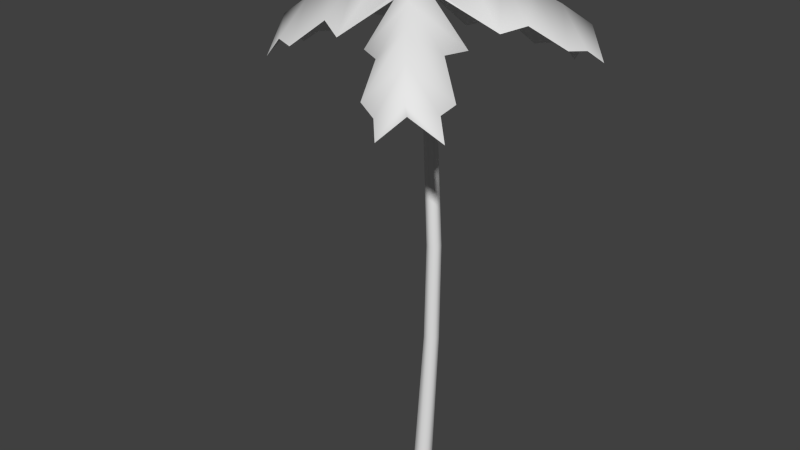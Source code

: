 # Source: Palm_Tree.blend  (saved by Blender 2.61.0; exported with 4.5.12 LTS)
import bpy
from mathutils import Matrix  # noqa: F401  (used for matrix-valued properties, if any)

bpy.ops.wm.read_factory_settings(use_empty=True)
scene = bpy.context.scene
scene.name = 'Scene'

# ---- collections
col_collection_1 = bpy.data.collections.new('Collection 1'); scene.collection.children.link(col_collection_1)

# ---- materials (node trees are filled in below, after node groups)
mat_initialshadinggroup = bpy.data.materials.new('initialShadingGroup')
mat_initialshadinggroup.alpha_threshold = 0.0
mat_initialshadinggroup.use_transparent_shadow = False
mat_initialshadinggroup.roughness = 0.5
mat_initialshadinggroup.line_color = (0.0, 0.0, 0.0, 1.0)

# ---- material node trees

# ---- world
world_world = bpy.data.worlds.new('World'); scene.world = world_world
world_world.color = (0.05088, 0.05088, 0.05088)
world_world.use_sun_shadow = False
world_world.sun_shadow_jitter_overblur = 0.0
world_world.cycles.sampling_method = 'MANUAL'
world_world.cycles.sample_map_resolution = 256

# ---- meshes
me_polysurface3 = bpy.data.meshes.new('polySurface3')
me_polysurface3.from_pydata([(0.08631, -0.3139, 0.1345), (0.3971, 2.022, 0.1345), (0.3549, 2.031, 0.04522), (0.03265, -0.3139, 0.0231), (-0.08791, -0.3139, -0.00442), (-0.1846, -0.3139, 0.07268), (-0.1781, -0.3172, 0.1963), (-0.08145, -0.3172, 0.2734), (0.3549, 2.031, 0.2238), (0.03911, -0.3172, 0.2459), (-0.04273, -3.083, 0.1345), (-0.1, -3.083, 0.01556), (-0.2287, -3.083, -0.01382), (-0.332, -3.083, 0.0685), (-0.332, -3.083, 0.2005), (-0.2287, -3.083, 0.2828), (-0.1, -3.083, 0.2535), (-0.06455, -5.242, 0.00802), (-0.003635, -5.242, 0.1345), (0.2211, -8.451, 0.1345), (0.1458, -8.451, -0.02186), (-0.2014, -5.242, -0.02322), (-0.02336, -8.451, -0.06048), (-0.3112, -5.242, 0.06431), (-0.159, -8.451, 0.04773), (-0.3112, -5.242, 0.2047), (-0.159, -8.451, 0.2213), (-0.2014, -5.242, 0.2922), (-0.02336, -8.451, 0.3295), (-0.06455, -5.242, 0.261), (0.1458, -8.451, 0.2909), (3.623, 0.9672, 0.01187), (3.606, 0.7443, -0.0268), (3.524, 0.2489, -0.6295), (1.503, 1.946, 0.1321), (1.301, 1.07, 0.9663), (0.9097, 2.449, 0.1326), (1.368, 1.13, -0.8756), (3.59, 0.2671, 0.4968), (2.018, 1.243, -0.5001), (2.073, 1.585, 0.1255), (1.726, 2.085, 0.1436), (1.987, 1.132, 0.6717), (2.738, 0.6458, -0.7569), (2.836, 1.249, 0.1093), (2.339, 1.794, 0.1203), (2.687, 0.6088, 0.8449), (3.248, 0.642, -0.5357), (3.299, 0.9626, 0.04956), (2.975, 1.43, 0.06648), (3.219, 0.5379, 0.5606), (0.3362, 1.884, 0.04413), (0.1637, 1.917, 0.1847), (0.379, 1.876, 0.1345), (0.3362, 1.884, 0.2249), (0.2403, 1.903, 0.02181), (0.2406, 1.903, 0.2472), (0.1636, 1.917, 0.08434), (3.222, 0.6757, -0.4091), (1.967, 1.333, -0.3139), (2.649, 0.8621, 0.6035), (3.198, 0.6558, 0.3968), (1.342, 1.449, -0.4477), (2.743, 0.761, -0.5506), (1.27, 1.403, 0.6311), (1.909, 1.242, 0.5369), (-0.3616, 1.393, -1.552), (0.07195, 1.555, -1.072), (-1.729, 0.9121, -1.641), (-0.8652, 1.6, -0.5332), (-1.194, 0.8069, -2.545), (-0.7174, 1.013, -2.204), (-1.101, 1.484, -1.127), (-1.878, 0.8268, -2.118), (-1.07, 0.689, -2.654), (-1.345, 1.581, -2.176), (-1.539, 1.114, -2.437), (-1.997, 0.793, -2.069), (-0.5374, 0.7599, -2.369), (-0.9469, 1.945, -1.678), (-1.232, 1.4, -2.085), (-1.898, 0.7968, -1.522), (-0.293, 1.283, -1.692), (-0.5869, 2.236, -1.181), (-0.7948, 1.737, -1.459), (-1.284, 1.394, -1.066), (-1.329, 0.4182, -2.927), (-1.235, 1.281, -0.3166), (-0.1425, 2.6, -0.4961), (0.3334, 1.221, -1.284), (-0.4724, 2.098, -0.989), (-2.229, 0.4, -2.246), (-1.773, 0.8954, -2.65), (-1.75, 1.118, -2.685), (0.1846, 2.065, 0.08494), (0.2603, 2.05, 0.02317), (0.3181, 2.225, 0.1345), (-1.202, 1.442, 1.335), (-0.911, 1.616, 0.7613), (-0.838, 0.729, 2.547), (-0.04836, 1.412, 1.382), (-1.881, 0.8485, 2.435), (-1.722, 1.093, 1.886), (-0.5109, 1.334, 1.831), (-1.224, 0.682, 2.872), (-2.052, 0.7716, 2.355), (-1.336, 1.524, 2.504), (-1.587, 1.068, 2.735), (-1.14, 0.6202, 2.955), (-1.992, 0.9023, 1.764), (-0.9737, 1.885, 1.978), (-1.335, 1.357, 2.344), (-0.6876, 0.5692, 2.635), (-1.376, 1.366, 1.319), (-0.6119, 2.17, 1.478), (-0.8794, 1.682, 1.725), (-0.4021, 1.204, 1.96), (-2.248, 0.4961, 2.672), (0.2282, 1.003, 1.587), (-0.1929, 2.483, 0.8165), (-1.271, 1.369, 0.5771), (-0.5127, 2.031, 1.278), (-1.286, 0.2182, 3.192), (-1.728, 0.8398, 3.01), (-1.724, 1.066, 3.029), (0.2606, 2.05, 0.2458), (0.1847, 2.065, 0.1841)], [], [(2, 95, 96), (94, 126, 96), (125, 8, 96), (8, 1, 96), (64, 35, 1), (37, 62, 2), (62, 34, 2), (32, 61, 48), (32, 48, 58), (31, 38, 32), (31, 32, 33), (33, 32, 58), (33, 58, 47), (38, 50, 61), (38, 61, 32), (1, 2, 34), (1, 34, 64), (46, 60, 50), (60, 61, 50), (63, 43, 47), (63, 47, 58), (44, 63, 48), (63, 58, 48), (65, 40, 44), (65, 44, 60), (42, 65, 60), (42, 60, 46), (59, 39, 63), (39, 43, 63), (40, 59, 44), (59, 63, 44), (64, 34, 65), (34, 40, 65), (35, 64, 65), (35, 65, 42), (34, 62, 59), (34, 59, 40), (60, 44, 48), (60, 48, 61), (37, 39, 59), (37, 59, 62), (87, 72, 69), (87, 85, 72), (71, 76, 70), (71, 80, 76), (90, 72, 84), (90, 69, 72), (89, 66, 82), (89, 67, 66), (90, 84, 66), (67, 90, 66), (72, 68, 80), (84, 72, 80), (85, 81, 68), (72, 85, 68), (82, 71, 78), (82, 66, 71), (66, 80, 71), (66, 84, 80), (68, 73, 76), (80, 68, 76), (68, 77, 73), (68, 81, 77), (71, 70, 74), (78, 71, 74), (95, 90, 67), (95, 94, 90), (86, 70, 92), (86, 74, 70), (91, 73, 77), (91, 92, 73), (93, 92, 91), (93, 86, 92), (92, 76, 73), (92, 70, 76), (69, 90, 94), (87, 69, 94), (67, 89, 95), (118, 103, 100), (118, 116, 103), (102, 107, 101), (102, 111, 107), (121, 103, 115), (121, 100, 103), (120, 97, 113), (120, 98, 97), (121, 115, 97), (98, 121, 97), (103, 99, 111), (115, 103, 111), (116, 112, 99), (103, 116, 99), (113, 102, 109), (113, 97, 102), (97, 111, 102), (97, 115, 111), (99, 104, 107), (111, 99, 107), (99, 108, 104), (99, 112, 108), (102, 101, 105), (109, 102, 105), (126, 121, 98), (126, 125, 121), (117, 101, 123), (117, 105, 101), (122, 104, 108), (122, 123, 104), (124, 123, 122), (124, 117, 123), (123, 107, 104), (123, 101, 107), (100, 121, 125), (118, 100, 125), (98, 120, 126), (118, 119, 114), (118, 114, 116), (119, 120, 114), (120, 113, 114), (116, 114, 110), (116, 110, 112), (114, 113, 110), (113, 109, 110), (112, 110, 106), (112, 106, 108), (110, 109, 106), (109, 105, 106), (108, 106, 124), (108, 124, 122), (106, 105, 124), (105, 117, 124), (87, 88, 83), (87, 83, 85), (88, 89, 83), (89, 82, 83), (85, 83, 79), (85, 79, 81), (83, 82, 79), (82, 78, 79), (81, 79, 75), (81, 75, 77), (79, 78, 75), (78, 74, 75), (77, 75, 93), (77, 93, 91), (75, 74, 93), (74, 86, 93), (52, 6, 7), (52, 7, 56), (126, 52, 125), (52, 56, 125), (51, 2, 1), (51, 1, 53), (53, 0, 51), (0, 3, 51), (55, 4, 57), (4, 5, 57), (95, 55, 57), (95, 57, 94), (0, 53, 54), (0, 54, 9), (8, 54, 1), (54, 53, 1), (56, 7, 9), (56, 9, 54), (125, 56, 8), (56, 54, 8), (57, 5, 52), (5, 6, 52), (52, 126, 57), (126, 94, 57), (51, 3, 55), (3, 4, 55), (2, 51, 55), (2, 55, 95), (11, 10, 17), (10, 18, 17), (12, 11, 21), (11, 17, 21), (13, 12, 23), (12, 21, 23), (14, 13, 23), (14, 23, 25), (15, 14, 25), (15, 25, 27), (16, 15, 27), (16, 27, 29), (10, 16, 29), (10, 29, 18), (49, 50, 31), (50, 38, 31), (47, 49, 31), (47, 31, 33), (45, 46, 49), (46, 50, 49), (43, 45, 49), (43, 49, 47), (41, 42, 45), (42, 46, 45), (39, 41, 45), (39, 45, 43), (36, 35, 41), (35, 42, 41), (37, 36, 41), (37, 41, 39), (18, 29, 30), (18, 30, 19), (29, 27, 28), (29, 28, 30), (27, 25, 26), (27, 26, 28), (25, 23, 26), (23, 24, 26), (23, 21, 24), (21, 22, 24), (21, 17, 22), (17, 20, 22), (17, 18, 20), (18, 19, 20), (0, 9, 10), (9, 16, 10), (9, 7, 16), (7, 15, 16), (7, 6, 15), (6, 14, 15), (6, 5, 13), (6, 13, 14), (5, 4, 12), (5, 12, 13), (4, 3, 11), (4, 11, 12), (3, 0, 10), (3, 10, 11), (118, 125, 96), (118, 96, 119), (96, 1, 35), (96, 35, 36), (96, 95, 89), (96, 89, 88), (37, 2, 96), (37, 96, 36), (87, 94, 96), (87, 96, 88), (96, 126, 120), (96, 120, 119)])
me_polysurface3.polygons.foreach_set('use_smooth', [True] * 245)
_k = set([(1, 2), (1, 35), (2, 37), (32, 33), (32, 38), (33, 47), (35, 42), (37, 39), (38, 50), (39, 43), (42, 46), (43, 47), (46, 50), (74, 78), (74, 86), (77, 81), (77, 91), (78, 82), (81, 85), (82, 89), (85, 87), (86, 92), (87, 94), (89, 95), (91, 92), (94, 95), (105, 109), (105, 117), (108, 112), (108, 122), (109, 113), (112, 116), (113, 120), (116, 118), (117, 123), (118, 125), (120, 126), (122, 123), (125, 126)])
me_polysurface3.attributes.new('sharp_edge', 'BOOLEAN', 'EDGE').data.foreach_set('value', [ (min(e.vertices), max(e.vertices)) in _k for e in me_polysurface3.edges])
_uv = me_polysurface3.uv_layers.new(name='UVTex')
_uv.uv.foreach_set('vector', [0.1429, 0.5, 0.2857, 0.5, 0.4286, 0.5, 0.4286, 0.5, 0.5714, 0.5, 0.4286, 0.5, 0.7143, 0.5, 0.8571, 0.5, 0.4286, 0.5, 0.8571, 0.5, 0.0, 0.5, 0.4286, 0.5, 0.5, 1.0, 0.0, 1.0, 0.0, 0.0, 1.0, 1.0, 1.0, 0.5, 0.0, 0.0, 1.0, 0.5, 1.0, 0.0, 0.0, 0.0, 0.0, 0.0, 1.0, 1.0, 1.0, 0.0, 0.0, 0.0, 1.0, 0.0, 1.0, 1.0, 0.0, 0.0, 1.0, 1.0, 1.0, 0.0, 0.0, 0.0, 1.0, 0.0, 1.0, 1.0, 0.0, 0.0, 0.0, 1.0, 1.0, 1.0, 0.0, 0.0, 1.0, 1.0, 1.0, 0.0, 0.0, 0.0, 1.0, 0.0, 1.0, 1.0, 0.0, 0.0, 1.0, 1.0, 0.0, 1.0, 0.0, 0.0, 1.0, 0.0, 1.0, 1.0, 0.0, 0.0, 1.0, 1.0, 0.0, 1.0, 0.0, 0.5, 0.03571, 0.5, 0.0, 0.5, 0.03571, 0.5, 0.03571, 0.5, 0.0, 0.5, 0.1071, 0.5, 0.1429, 0.5, 0.1429, 0.5, 0.1071, 0.5, 0.1429, 0.5, 0.1071, 0.5, 0.07143, 0.5, 0.1071, 0.5, 0.07143, 0.5, 0.1071, 0.5, 0.1071, 0.5, 0.07143, 0.5, 0.03571, 0.5, 0.07143, 0.5, 0.07143, 0.5, 0.03571, 0.5, 0.07143, 0.5, 0.03571, 0.5, 0.0, 0.5, 0.03571, 0.5, 0.03571, 0.5, 0.0, 0.5, 0.03571, 0.5, 0.0, 0.5, 0.1071, 0.5, 0.1429, 0.5, 0.1071, 0.5, 0.1429, 0.5, 0.1429, 0.5, 0.1071, 0.5, 0.07143, 0.5, 0.1071, 0.5, 0.07143, 0.5, 0.1071, 0.5, 0.1071, 0.5, 0.07143, 0.5, 0.03571, 0.5, 0.07143, 0.5, 0.03571, 0.5, 0.07143, 0.5, 0.07143, 0.5, 0.03571, 0.5, 0.0, 0.5, 0.03571, 0.5, 0.03571, 0.5, 0.0, 0.5, 0.03571, 0.5, 0.0, 0.5, 0.07143, 0.5, 0.1071, 0.5, 0.1071, 0.5, 0.07143, 0.5, 0.1071, 0.5, 0.07143, 0.5, 0.03571, 0.5, 0.07143, 0.5, 0.07143, 0.5, 0.03571, 0.5, 0.07143, 0.5, 0.03571, 0.5, 0.1429, 0.5, 0.1429, 0.5, 0.1071, 0.5, 0.1429, 0.5, 0.1071, 0.5, 0.1071, 0.5, 0.1429, 0.5, 0.1071, 0.5, 0.1071, 0.5, 0.1429, 0.5, 0.1429, 0.5, 0.1071, 0.5, 0.03571, 0.5, 0.07143, 0.5, 0.03571, 0.5, 0.03571, 0.5, 0.07143, 0.5, 0.07143, 0.5, 0.07143, 0.5, 0.1071, 0.5, 0.07143, 0.5, 0.07143, 0.5, 0.1071, 0.5, 0.1071, 0.5, 0.0, 0.5, 0.03571, 0.5, 0.0, 0.5, 0.0, 0.5, 0.03571, 0.5, 0.03571, 0.5, 0.07143, 0.5, 0.07143, 0.5, 0.03571, 0.5, 0.03571, 0.5, 0.07143, 0.5, 0.03571, 0.5, 0.1071, 0.5, 0.1071, 0.5, 0.07143, 0.5, 0.07143, 0.5, 0.1071, 0.5, 0.07143, 0.5, 0.1429, 0.5, 0.1429, 0.5, 0.1071, 0.5, 0.1071, 0.5, 0.1429, 0.5, 0.1071, 0.5, 0.0, 0.5, 0.03571, 0.5, 0.0, 0.5, 0.0, 0.5, 0.03571, 0.5, 0.03571, 0.5, 0.03571, 0.5, 0.07143, 0.5, 0.03571, 0.5, 0.03571, 0.5, 0.07143, 0.5, 0.07143, 0.5, 0.1071, 0.5, 0.1071, 0.5, 0.07143, 0.5, 0.07143, 0.5, 0.1071, 0.5, 0.07143, 0.5, 0.1071, 0.5, 0.1429, 0.5, 0.1071, 0.5, 0.1071, 0.5, 0.1429, 0.5, 0.1429, 0.5, 0.03571, 0.5, 0.03571, 0.5, 0.0, 0.5, 0.0, 0.5, 0.03571, 0.5, 0.0, 0.5, 0.0, 0.0, 1.0, 1.0, 0.0, 1.0, 0.0, 0.0, 1.0, 0.0, 1.0, 1.0, 0.0, 0.0, 1.0, 1.0, 0.0, 1.0, 0.0, 0.0, 1.0, 0.0, 1.0, 1.0, 0.0, 0.0, 1.0, 1.0, 1.0, 0.0, 0.0, 0.0, 0.0, 1.0, 1.0, 1.0, 0.0, 0.0, 1.0, 0.0, 1.0, 1.0, 0.0, 0.0, 1.0, 1.0, 1.0, 0.0, 0.0, 0.0, 1.0, 0.0, 1.0, 1.0, 0.0, 0.0, 1.0, 1.0, 1.0, 0.0, 1.0, 0.5, 1.0, 0.0, 0.0, 0.0, 1.0, 1.0, 1.0, 0.5, 0.0, 0.0, 0.5, 1.0, 0.0, 1.0, 0.0, 0.0, 0.1429, 0.5, 0.1071, 0.5, 0.1071, 0.5, 0.1429, 0.5, 0.1429, 0.5, 0.1071, 0.5, 0.03571, 0.5, 0.07143, 0.5, 0.03571, 0.5, 0.03571, 0.5, 0.07143, 0.5, 0.07143, 0.5, 0.07143, 0.5, 0.1071, 0.5, 0.07143, 0.5, 0.07143, 0.5, 0.1071, 0.5, 0.1071, 0.5, 0.0, 0.5, 0.03571, 0.5, 0.0, 0.5, 0.0, 0.5, 0.03571, 0.5, 0.03571, 0.5, 0.07143, 0.5, 0.07143, 0.5, 0.03571, 0.5, 0.03571, 0.5, 0.07143, 0.5, 0.03571, 0.5, 0.1071, 0.5, 0.1071, 0.5, 0.07143, 0.5, 0.07143, 0.5, 0.1071, 0.5, 0.07143, 0.5, 0.1429, 0.5, 0.1429, 0.5, 0.1071, 0.5, 0.1071, 0.5, 0.1429, 0.5, 0.1071, 0.5, 0.0, 0.5, 0.03571, 0.5, 0.0, 0.5, 0.0, 0.5, 0.03571, 0.5, 0.03571, 0.5, 0.03571, 0.5, 0.07143, 0.5, 0.03571, 0.5, 0.03571, 0.5, 0.07143, 0.5, 0.07143, 0.5, 0.1071, 0.5, 0.1071, 0.5, 0.07143, 0.5, 0.07143, 0.5, 0.1071, 0.5, 0.07143, 0.5, 0.1071, 0.5, 0.1429, 0.5, 0.1071, 0.5, 0.1071, 0.5, 0.1429, 0.5, 0.1429, 0.5, 0.03571, 0.5, 0.03571, 0.5, 0.0, 0.5, 0.0, 0.5, 0.03571, 0.5, 0.0, 0.5, 0.0, 0.0, 1.0, 1.0, 0.0, 1.0, 0.0, 0.0, 1.0, 0.0, 1.0, 1.0, 0.0, 0.0, 1.0, 1.0, 0.0, 1.0, 0.0, 0.0, 1.0, 0.0, 1.0, 1.0, 0.0, 0.0, 1.0, 1.0, 1.0, 0.0, 0.0, 0.0, 0.0, 1.0, 1.0, 1.0, 0.0, 0.0, 1.0, 0.0, 1.0, 1.0, 0.0, 0.0, 1.0, 1.0, 1.0, 0.0, 0.0, 0.0, 1.0, 0.0, 1.0, 1.0, 0.0, 0.0, 1.0, 1.0, 1.0, 0.0, 1.0, 0.5, 1.0, 0.0, 0.0, 0.0, 1.0, 1.0, 1.0, 0.5, 0.0, 0.0, 0.5, 1.0, 0.0, 1.0, 0.0, 0.0, 0.1429, 0.5, 0.4286, 0.5, 0.4286, 0.5, 0.1429, 0.5, 0.4286, 0.5, 0.1429, 0.5, 0.4286, 0.5, 0.0, 0.5, 0.4286, 0.5, 0.0, 0.5, 0.0, 0.5, 0.4286, 0.5, 0.1429, 0.5, 0.4286, 0.5, 0.4286, 0.5, 0.1429, 0.5, 0.4286, 0.5, 0.1429, 0.5, 0.4286, 0.5, 0.0, 0.5, 0.4286, 0.5, 0.0, 0.5, 0.0, 0.5, 0.4286, 0.5, 0.1429, 0.5, 0.4286, 0.5, 0.4286, 0.5, 0.1429, 0.5, 0.4286, 0.5, 0.1429, 0.5, 0.4286, 0.5, 0.0, 0.5, 0.4286, 0.5, 0.0, 0.5, 0.0, 0.5, 0.4286, 0.5, 0.1429, 0.5, 0.4286, 0.5, 0.4286, 0.5, 0.1429, 0.5, 0.4286, 0.5, 0.1429, 0.5, 0.4286, 0.5, 0.0, 0.5, 0.4286, 0.5, 0.0, 0.5, 0.0, 0.5, 0.4286, 0.5, 0.1429, 0.5, 0.4286, 0.5, 0.4286, 0.5, 0.1429, 0.5, 0.4286, 0.5, 0.1429, 0.5, 0.4286, 0.5, 0.0, 0.5, 0.4286, 0.5, 0.0, 0.5, 0.0, 0.5, 0.4286, 0.5, 0.1429, 0.5, 0.4286, 0.5, 0.4286, 0.5, 0.1429, 0.5, 0.4286, 0.5, 0.1429, 0.5, 0.4286, 0.5, 0.0, 0.5, 0.4286, 0.5, 0.0, 0.5, 0.0, 0.5, 0.4286, 0.5, 0.1429, 0.5, 0.4286, 0.5, 0.4286, 0.5, 0.1429, 0.5, 0.4286, 0.5, 0.1429, 0.5, 0.4286, 0.5, 0.0, 0.5, 0.4286, 0.5, 0.0, 0.5, 0.0, 0.5, 0.4286, 0.5, 0.1429, 0.5, 0.4286, 0.5, 0.4286, 0.5, 0.1429, 0.5, 0.4286, 0.5, 0.1429, 0.5, 0.4286, 0.5, 0.0, 0.5, 0.4286, 0.5, 0.0, 0.5, 0.0, 0.5, 0.4286, 0.5, 0.5, 0.0, 1.0, 0.0, 1.0, 1.0, 0.5, 0.0, 1.0, 1.0, 0.5, 1.0, 0.0, 0.0, 0.5, 0.0, 0.0, 1.0, 0.5, 0.0, 0.5, 1.0, 0.0, 1.0, 0.5, 1.0, 1.0, 1.0, 1.0, 0.0, 0.5, 1.0, 1.0, 0.0, 0.5, 0.0, 0.5, 0.0, 0.0, 0.0, 0.5, 1.0, 0.0, 0.0, 0.0, 1.0, 0.5, 1.0, 1.0, 0.5, 1.0, 1.0, 0.0, 0.5, 1.0, 1.0, 0.0, 1.0, 0.0, 0.5, 1.0, 0.0, 1.0, 0.5, 0.0, 0.5, 1.0, 0.0, 0.0, 0.5, 0.0, 0.0, 1.0, 0.375, 1.0, 0.4375, 0.8571, 0.4375, 1.0, 0.375, 0.8571, 0.4375, 0.8571, 0.375, 0.8571, 0.5, 0.8571, 0.4375, 1.0, 0.5, 0.8571, 0.4375, 1.0, 0.4375, 1.0, 0.5, 0.7143, 0.4375, 0.7143, 0.375, 0.8571, 0.375, 0.7143, 0.4375, 0.8571, 0.375, 0.8571, 0.4375, 0.7143, 0.5, 0.7143, 0.4375, 0.8571, 0.5, 0.7143, 0.4375, 0.8571, 0.4375, 0.8571, 0.5, 0.4286, 0.4375, 0.4286, 0.375, 0.5714, 0.4375, 0.4286, 0.375, 0.5714, 0.375, 0.5714, 0.4375, 0.5714, 0.4375, 0.5714, 0.5, 0.4286, 0.4375, 0.5714, 0.5, 0.4286, 0.5, 0.4286, 0.4375, 0.1429, 0.4375, 0.1429, 0.375, 0.2857, 0.4375, 0.1429, 0.375, 0.2857, 0.375, 0.2857, 0.4375, 0.1429, 0.5, 0.1429, 0.4375, 0.2857, 0.4375, 0.1429, 0.5, 0.2857, 0.4375, 0.2857, 0.5, 0.1429, 0.3125, 0.0, 0.3125, 0.1429, 0.25, 0.0, 0.3125, 0.0, 0.25, 0.1429, 0.25, 0.2857, 0.3125, 0.1429, 0.3125, 0.2857, 0.25, 0.1429, 0.3125, 0.1429, 0.25, 0.2857, 0.25, 0.4286, 0.3125, 0.2857, 0.3125, 0.4286, 0.25, 0.2857, 0.3125, 0.2857, 0.25, 0.4286, 0.25, 0.5714, 0.3125, 0.4286, 0.3125, 0.4286, 0.25, 0.5714, 0.3125, 0.4286, 0.25, 0.5714, 0.25, 0.7143, 0.3125, 0.5714, 0.3125, 0.5714, 0.25, 0.7143, 0.3125, 0.5714, 0.25, 0.7143, 0.25, 0.8571, 0.3125, 0.7143, 0.3125, 0.7143, 0.25, 0.8571, 0.3125, 0.7143, 0.25, 0.8571, 0.25, 1.0, 0.3125, 0.8571, 0.3125, 0.8571, 0.25, 1.0, 0.3125, 0.8571, 0.25, 1.0, 0.25, 0.4286, 0.5, 0.0, 0.5, 0.4286, 0.5, 0.0, 0.5, 0.0, 0.5, 0.4286, 0.5, 0.1429, 0.5, 0.4286, 0.5, 0.4286, 0.5, 0.1429, 0.5, 0.4286, 0.5, 0.1429, 0.5, 0.4286, 0.5, 0.0, 0.5, 0.4286, 0.5, 0.0, 0.5, 0.0, 0.5, 0.4286, 0.5, 0.1429, 0.5, 0.4286, 0.5, 0.4286, 0.5, 0.1429, 0.5, 0.4286, 0.5, 0.1429, 0.5, 0.4286, 0.5, 0.0, 0.5, 0.4286, 0.5, 0.0, 0.5, 0.0, 0.5, 0.4286, 0.5, 0.1429, 0.5, 0.4286, 0.5, 0.4286, 0.5, 0.1429, 0.5, 0.4286, 0.5, 0.1429, 0.5, 0.4286, 0.5, 0.0, 0.5, 0.4286, 0.5, 0.0, 0.5, 0.0, 0.5, 0.4286, 0.5, 0.1429, 0.5, 0.4286, 0.5, 0.4286, 0.5, 0.1429, 0.5, 0.4286, 0.5, 0.1429, 0.5, 1.0, 0.25, 0.8571, 0.25, 0.8571, 0.125, 1.0, 0.25, 0.8571, 0.125, 1.0, 0.125, 0.8571, 0.25, 0.7143, 0.25, 0.7143, 0.125, 0.8571, 0.25, 0.7143, 0.125, 0.8571, 0.125, 0.7143, 0.25, 0.5714, 0.25, 0.5714, 0.125, 0.7143, 0.25, 0.5714, 0.125, 0.7143, 0.125, 0.5714, 0.25, 0.4286, 0.25, 0.5714, 0.125, 0.4286, 0.25, 0.4286, 0.125, 0.5714, 0.125, 0.4286, 0.25, 0.2857, 0.25, 0.4286, 0.125, 0.2857, 0.25, 0.2857, 0.125, 0.4286, 0.125, 0.2857, 0.25, 0.1429, 0.25, 0.2857, 0.125, 0.1429, 0.25, 0.1429, 0.125, 0.2857, 0.125, 0.1429, 0.25, 0.0, 0.25, 0.1429, 0.125, 0.0, 0.25, 0.0, 0.125, 0.1429, 0.125, 1.0, 0.375, 0.8571, 0.375, 1.0, 0.3125, 0.8571, 0.375, 0.8571, 0.3125, 1.0, 0.3125, 0.8571, 0.375, 0.7143, 0.375, 0.8571, 0.3125, 0.7143, 0.375, 0.7143, 0.3125, 0.8571, 0.3125, 0.7143, 0.375, 0.5714, 0.375, 0.7143, 0.3125, 0.5714, 0.375, 0.5714, 0.3125, 0.7143, 0.3125, 0.5714, 0.375, 0.4286, 0.375, 0.4286, 0.3125, 0.5714, 0.375, 0.4286, 0.3125, 0.5714, 0.3125, 0.4286, 0.375, 0.2857, 0.375, 0.2857, 0.3125, 0.4286, 0.375, 0.2857, 0.3125, 0.4286, 0.3125, 0.2857, 0.375, 0.1429, 0.375, 0.1429, 0.3125, 0.2857, 0.375, 0.1429, 0.3125, 0.2857, 0.3125, 0.1429, 0.375, 0.0, 0.375, 0.0, 0.3125, 0.1429, 0.375, 0.0, 0.3125, 0.1429, 0.3125, 0.1429, 0.5, 0.1429, 0.5, 0.4286, 0.5, 0.1429, 0.5, 0.4286, 0.5, 0.4286, 0.5, 0.4286, 0.5, 0.0, 0.5, 0.0, 0.5, 0.4286, 0.5, 0.0, 0.5, 0.4286, 0.5, 0.4286, 0.5, 0.0, 0.5, 0.0, 0.5, 0.4286, 0.5, 0.0, 0.5, 0.4286, 0.5, 0.1429, 0.5, 0.1429, 0.5, 0.4286, 0.5, 0.1429, 0.5, 0.4286, 0.5, 0.4286, 0.5, 0.1429, 0.5, 0.1429, 0.5, 0.4286, 0.5, 0.1429, 0.5, 0.4286, 0.5, 0.4286, 0.5, 0.4286, 0.5, 0.0, 0.5, 0.0, 0.5, 0.4286, 0.5, 0.0, 0.5, 0.4286, 0.5])
_ca = me_polysurface3.color_attributes.new('Col', 'BYTE_COLOR', 'CORNER')
_ca.data.foreach_set('color', [1.0, 1.0, 1.0, 1.0, 1.0, 1.0, 1.0, 1.0, 1.0, 1.0, 1.0, 1.0, 1.0, 1.0, 1.0, 1.0, 1.0, 1.0, 1.0, 1.0, 1.0, 1.0, 1.0, 1.0, 1.0, 1.0, 1.0, 1.0, 1.0, 1.0, 1.0, 1.0, 1.0, 1.0, 1.0, 1.0, 1.0, 1.0, 1.0, 1.0, 1.0, 1.0, 1.0, 1.0, 1.0, 1.0, 1.0, 1.0, 0.9911, 0.9911, 0.9911, 0.9961, 1.0, 1.0, 1.0, 1.0, 1.0, 1.0, 1.0, 1.0, 1.0, 1.0, 1.0, 1.0, 1.0, 1.0, 1.0, 1.0, 1.0, 1.0, 1.0, 1.0, 1.0, 1.0, 1.0, 1.0, 1.0, 1.0, 1.0, 1.0, 1.0, 1.0, 1.0, 1.0, 1.0, 1.0, 1.0, 1.0, 1.0, 1.0, 1.0, 1.0, 1.0, 1.0, 1.0, 1.0, 1.0, 1.0, 1.0, 1.0, 1.0, 1.0, 1.0, 1.0, 1.0, 1.0, 1.0, 1.0, 1.0, 1.0, 1.0, 1.0, 1.0, 1.0, 1.0, 1.0, 1.0, 1.0, 1.0, 1.0, 1.0, 1.0, 1.0, 1.0, 1.0, 1.0, 1.0, 1.0, 1.0, 1.0, 1.0, 1.0, 1.0, 1.0, 1.0, 1.0, 1.0, 1.0, 1.0, 1.0, 1.0, 1.0, 1.0, 1.0, 1.0, 1.0, 1.0, 1.0, 1.0, 1.0, 1.0, 1.0, 1.0, 1.0, 1.0, 1.0, 1.0, 1.0, 1.0, 1.0, 1.0, 1.0, 1.0, 1.0, 1.0, 1.0, 1.0, 1.0, 1.0, 1.0, 1.0, 1.0, 1.0, 1.0, 1.0, 1.0, 1.0, 1.0, 1.0, 1.0, 1.0, 1.0, 1.0, 1.0, 1.0, 1.0, 1.0, 1.0, 1.0, 1.0, 1.0, 1.0, 1.0, 1.0, 1.0, 1.0, 1.0, 1.0, 1.0, 1.0, 1.0, 1.0, 1.0, 1.0, 1.0, 1.0, 1.0, 1.0, 1.0, 1.0, 1.0, 1.0, 1.0, 1.0, 1.0, 1.0, 1.0, 1.0, 1.0, 1.0, 1.0, 1.0, 1.0, 1.0, 1.0, 1.0, 1.0, 1.0, 1.0, 1.0, 1.0, 1.0, 1.0, 1.0, 1.0, 1.0, 1.0, 1.0, 1.0, 1.0, 1.0, 1.0, 1.0, 1.0, 1.0, 1.0, 1.0, 1.0, 1.0, 1.0, 1.0, 1.0, 1.0, 1.0, 1.0, 1.0, 1.0, 1.0, 1.0, 1.0, 1.0, 1.0, 1.0, 1.0, 1.0, 1.0, 1.0, 1.0, 1.0, 1.0, 1.0, 1.0, 1.0, 1.0, 1.0, 1.0, 1.0, 1.0, 1.0, 1.0, 1.0, 1.0, 1.0, 1.0, 1.0, 1.0, 1.0, 1.0, 1.0, 1.0, 1.0, 1.0, 1.0, 1.0, 1.0, 1.0, 1.0, 1.0, 1.0, 1.0, 1.0, 1.0, 1.0, 1.0, 1.0, 1.0, 1.0, 1.0, 1.0, 1.0, 1.0, 1.0, 1.0, 1.0, 1.0, 1.0, 1.0, 1.0, 1.0, 1.0, 1.0, 1.0, 1.0, 1.0, 1.0, 1.0, 1.0, 1.0, 1.0, 1.0, 1.0, 1.0, 1.0, 1.0, 1.0, 1.0, 1.0, 1.0, 1.0, 1.0, 1.0, 1.0, 1.0, 1.0, 1.0, 1.0, 1.0, 1.0, 1.0, 1.0, 1.0, 1.0, 1.0, 1.0, 1.0, 1.0, 1.0, 1.0, 1.0, 1.0, 1.0, 1.0, 1.0, 1.0, 1.0, 1.0, 1.0, 1.0, 1.0, 1.0, 1.0, 1.0, 0.9911, 0.9911, 0.9911, 0.9961, 1.0, 1.0, 1.0, 1.0, 1.0, 1.0, 1.0, 1.0, 1.0, 1.0, 1.0, 1.0, 1.0, 1.0, 1.0, 1.0, 1.0, 1.0, 1.0, 1.0, 1.0, 1.0, 1.0, 1.0, 0.9911, 0.9911, 0.9911, 0.9961, 1.0, 1.0, 1.0, 1.0, 1.0, 1.0, 1.0, 1.0, 1.0, 1.0, 1.0, 1.0, 1.0, 1.0, 1.0, 1.0, 1.0, 1.0, 1.0, 1.0, 1.0, 1.0, 1.0, 1.0, 1.0, 1.0, 1.0, 1.0, 1.0, 1.0, 1.0, 1.0, 1.0, 1.0, 1.0, 1.0, 1.0, 1.0, 1.0, 1.0, 1.0, 1.0, 1.0, 1.0, 1.0, 1.0, 1.0, 1.0, 1.0, 1.0, 1.0, 1.0, 1.0, 1.0, 1.0, 1.0, 1.0, 1.0, 1.0, 1.0, 1.0, 1.0, 1.0, 1.0, 1.0, 1.0, 1.0, 1.0, 1.0, 1.0, 1.0, 1.0, 1.0, 1.0, 1.0, 1.0, 1.0, 1.0, 1.0, 1.0, 1.0, 1.0, 1.0, 1.0, 1.0, 1.0, 1.0, 1.0, 1.0, 1.0, 1.0, 1.0, 1.0, 1.0, 1.0, 1.0, 1.0, 1.0, 1.0, 1.0, 1.0, 1.0, 1.0, 1.0, 1.0, 1.0, 1.0, 1.0, 1.0, 1.0, 1.0, 1.0, 1.0, 1.0, 1.0, 1.0, 1.0, 1.0, 1.0, 1.0, 1.0, 1.0, 1.0, 1.0, 1.0, 1.0, 1.0, 1.0, 1.0, 1.0, 1.0, 1.0, 1.0, 1.0, 1.0, 1.0, 1.0, 1.0, 1.0, 1.0, 1.0, 1.0, 1.0, 1.0, 1.0, 1.0, 1.0, 1.0, 1.0, 1.0, 1.0, 1.0, 1.0, 1.0, 1.0, 1.0, 1.0, 1.0, 1.0, 1.0, 1.0, 1.0, 1.0, 1.0, 1.0, 1.0, 1.0, 1.0, 1.0, 1.0, 1.0, 1.0, 1.0, 1.0, 1.0, 1.0, 0.9911, 0.9911, 0.9911, 0.9961, 1.0, 1.0, 1.0, 1.0, 1.0, 1.0, 1.0, 1.0, 1.0, 1.0, 1.0, 1.0, 1.0, 1.0, 1.0, 1.0, 0.9911, 0.9911, 0.9911, 0.9961, 1.0, 1.0, 1.0, 1.0, 1.0, 1.0, 1.0, 1.0, 1.0, 1.0, 1.0, 1.0, 1.0, 1.0, 1.0, 1.0, 1.0, 1.0, 1.0, 1.0, 1.0, 1.0, 1.0, 1.0, 1.0, 1.0, 1.0, 1.0, 1.0, 1.0, 1.0, 1.0, 1.0, 1.0, 1.0, 1.0, 1.0, 1.0, 1.0, 1.0, 1.0, 1.0, 1.0, 1.0, 1.0, 1.0, 1.0, 1.0, 1.0, 1.0, 1.0, 1.0, 1.0, 1.0, 1.0, 1.0, 1.0, 1.0, 1.0, 1.0, 1.0, 1.0, 1.0, 1.0, 1.0, 1.0, 1.0, 1.0, 1.0, 1.0, 1.0, 1.0, 1.0, 1.0, 1.0, 1.0, 1.0, 1.0, 1.0, 1.0, 1.0, 1.0, 1.0, 1.0, 1.0, 1.0, 1.0, 1.0, 1.0, 1.0, 1.0, 1.0, 1.0, 1.0, 1.0, 1.0, 1.0, 1.0, 1.0, 1.0, 1.0, 1.0, 1.0, 1.0, 1.0, 1.0, 1.0, 1.0, 1.0, 1.0, 1.0, 1.0, 1.0, 1.0, 1.0, 1.0, 1.0, 1.0, 1.0, 1.0, 1.0, 1.0, 1.0, 1.0, 1.0, 1.0, 1.0, 1.0, 1.0, 1.0, 1.0, 1.0, 1.0, 1.0, 1.0, 1.0, 1.0, 1.0, 1.0, 1.0, 1.0, 1.0, 1.0, 1.0, 1.0, 1.0, 1.0, 1.0, 1.0, 1.0, 1.0, 1.0, 1.0, 1.0, 1.0, 1.0, 1.0, 1.0, 1.0, 1.0, 1.0, 1.0, 1.0, 1.0, 1.0, 1.0, 1.0, 1.0, 1.0, 1.0, 1.0, 1.0, 1.0, 1.0, 1.0, 1.0, 1.0, 1.0, 1.0, 1.0, 1.0, 1.0, 1.0, 1.0, 1.0, 1.0, 1.0, 1.0, 1.0, 1.0, 1.0, 1.0, 1.0, 1.0, 1.0, 1.0, 1.0, 1.0, 1.0, 1.0, 1.0, 1.0, 1.0, 1.0, 1.0, 1.0, 1.0, 1.0, 1.0, 1.0, 1.0, 1.0, 1.0, 1.0, 1.0, 1.0, 1.0, 1.0, 1.0, 1.0, 1.0, 1.0, 1.0, 1.0, 1.0, 1.0, 1.0, 1.0, 1.0, 1.0, 1.0, 1.0, 1.0, 1.0, 1.0, 1.0, 1.0, 1.0, 1.0, 1.0, 1.0, 1.0, 1.0, 1.0, 1.0, 1.0, 1.0, 1.0, 1.0, 1.0, 1.0, 1.0, 1.0, 1.0, 1.0, 1.0, 1.0, 1.0, 1.0, 1.0, 1.0, 1.0, 1.0, 1.0, 1.0, 1.0, 1.0, 1.0, 1.0, 1.0, 1.0, 1.0, 1.0, 1.0, 1.0, 1.0, 1.0, 1.0, 1.0, 1.0, 1.0, 1.0, 1.0, 1.0, 1.0, 1.0, 1.0, 1.0, 1.0, 1.0, 1.0, 1.0, 1.0, 1.0, 1.0, 1.0, 1.0, 1.0, 1.0, 1.0, 1.0, 1.0, 1.0, 1.0, 1.0, 1.0, 1.0, 1.0, 1.0, 1.0, 1.0, 1.0, 1.0, 1.0, 1.0, 1.0, 1.0, 1.0, 1.0, 1.0, 0.9911, 0.9911, 0.9911, 0.9961, 1.0, 1.0, 1.0, 1.0, 1.0, 1.0, 1.0, 1.0, 1.0, 1.0, 1.0, 1.0, 1.0, 1.0, 1.0, 1.0, 1.0, 1.0, 1.0, 1.0, 1.0, 1.0, 1.0, 1.0, 1.0, 1.0, 1.0, 1.0, 1.0, 1.0, 1.0, 1.0, 1.0, 1.0, 1.0, 1.0, 1.0, 1.0, 1.0, 1.0, 1.0, 1.0, 1.0, 1.0, 1.0, 1.0, 1.0, 1.0, 1.0, 1.0, 1.0, 1.0, 1.0, 1.0, 1.0, 1.0, 1.0, 1.0, 1.0, 1.0, 1.0, 1.0, 1.0, 1.0, 1.0, 1.0, 1.0, 1.0, 1.0, 1.0, 1.0, 1.0, 1.0, 1.0, 1.0, 1.0, 1.0, 1.0, 1.0, 1.0, 1.0, 1.0, 1.0, 1.0, 1.0, 1.0, 1.0, 1.0, 1.0, 1.0, 1.0, 1.0, 1.0, 1.0, 1.0, 1.0, 0.9911, 0.9911, 0.9911, 0.9961, 1.0, 1.0, 1.0, 1.0, 1.0, 1.0, 1.0, 1.0, 1.0, 1.0, 1.0, 1.0, 1.0, 1.0, 1.0, 1.0, 0.9911, 0.9911, 0.9911, 0.9961, 1.0, 1.0, 1.0, 1.0, 1.0, 1.0, 1.0, 1.0, 1.0, 1.0, 1.0, 1.0, 1.0, 1.0, 1.0, 1.0, 1.0, 1.0, 1.0, 1.0, 1.0, 1.0, 1.0, 1.0, 1.0, 1.0, 1.0, 1.0, 1.0, 1.0, 1.0, 1.0, 1.0, 1.0, 1.0, 1.0, 1.0, 1.0, 1.0, 1.0, 1.0, 1.0, 1.0, 1.0, 1.0, 1.0, 1.0, 1.0, 1.0, 1.0, 1.0, 1.0, 1.0, 1.0, 1.0, 1.0, 1.0, 1.0, 1.0, 1.0, 1.0, 1.0, 1.0, 1.0, 1.0, 1.0, 1.0, 1.0, 1.0, 1.0, 1.0, 1.0, 1.0, 1.0, 1.0, 1.0, 1.0, 1.0, 1.0, 1.0, 1.0, 1.0, 1.0, 1.0, 1.0, 1.0, 1.0, 1.0, 1.0, 1.0, 1.0, 1.0, 1.0, 1.0, 1.0, 1.0, 1.0, 1.0, 1.0, 1.0, 1.0, 1.0, 1.0, 1.0, 1.0, 1.0, 1.0, 1.0, 1.0, 1.0, 1.0, 1.0, 1.0, 1.0, 1.0, 1.0, 1.0, 1.0, 1.0, 1.0, 1.0, 1.0, 1.0, 1.0, 1.0, 1.0, 1.0, 1.0, 1.0, 1.0, 1.0, 1.0, 1.0, 1.0, 1.0, 1.0, 1.0, 1.0, 1.0, 1.0, 1.0, 1.0, 1.0, 1.0, 1.0, 1.0, 1.0, 1.0, 1.0, 1.0, 1.0, 1.0, 1.0, 1.0, 1.0, 1.0, 1.0, 1.0, 1.0, 1.0, 1.0, 1.0, 1.0, 1.0, 1.0, 1.0, 1.0, 1.0, 1.0, 1.0, 1.0, 1.0, 1.0, 1.0, 1.0, 1.0, 1.0, 1.0, 1.0, 1.0, 1.0, 1.0, 1.0, 1.0, 1.0, 1.0, 1.0, 1.0, 1.0, 1.0, 1.0, 1.0, 1.0, 1.0, 1.0, 1.0, 1.0, 1.0, 1.0, 1.0, 1.0, 1.0, 1.0, 1.0, 1.0, 1.0, 1.0, 1.0, 1.0, 1.0, 1.0, 1.0, 1.0, 1.0, 1.0, 1.0, 1.0, 1.0, 1.0, 1.0, 1.0, 1.0, 1.0, 1.0, 1.0, 1.0, 1.0, 1.0, 1.0, 1.0, 1.0, 1.0, 1.0, 1.0, 1.0, 1.0, 1.0, 1.0, 1.0, 1.0, 1.0, 1.0, 1.0, 1.0, 1.0, 1.0, 1.0, 1.0, 1.0, 1.0, 1.0, 1.0, 1.0, 1.0, 1.0, 1.0, 1.0, 1.0, 1.0, 1.0, 1.0, 1.0, 1.0, 1.0, 1.0, 1.0, 1.0, 1.0, 1.0, 1.0, 1.0, 1.0, 1.0, 1.0, 1.0, 1.0, 1.0, 1.0, 1.0, 1.0, 1.0, 1.0, 1.0, 1.0, 1.0, 1.0, 1.0, 1.0, 1.0, 1.0, 1.0, 1.0, 1.0, 1.0, 1.0, 1.0, 1.0, 1.0, 1.0, 1.0, 1.0, 1.0, 1.0, 1.0, 1.0, 1.0, 1.0, 1.0, 1.0, 1.0, 1.0, 1.0, 1.0, 1.0, 1.0, 1.0, 1.0, 1.0, 1.0, 1.0, 0.9911, 0.9911, 0.9911, 0.9961, 1.0, 1.0, 1.0, 1.0, 1.0, 1.0, 1.0, 1.0, 1.0, 1.0, 1.0, 1.0, 1.0, 1.0, 1.0, 1.0, 1.0, 1.0, 1.0, 1.0, 1.0, 1.0, 1.0, 1.0, 1.0, 1.0, 1.0, 1.0, 1.0, 1.0, 1.0, 1.0, 1.0, 1.0, 1.0, 1.0, 1.0, 1.0, 1.0, 1.0, 1.0, 1.0, 1.0, 1.0, 1.0, 1.0, 1.0, 1.0, 1.0, 1.0, 1.0, 1.0, 1.0, 1.0, 1.0, 1.0, 1.0, 1.0, 1.0, 1.0, 1.0, 1.0, 1.0, 1.0, 1.0, 1.0, 1.0, 1.0, 1.0, 1.0, 1.0, 1.0, 1.0, 1.0, 1.0, 1.0, 1.0, 1.0, 1.0, 1.0, 1.0, 1.0, 1.0, 1.0, 1.0, 1.0, 1.0, 1.0, 1.0, 1.0, 1.0, 1.0, 1.0, 1.0, 1.0, 1.0, 1.0, 1.0, 1.0, 1.0, 1.0, 1.0, 1.0, 1.0, 1.0, 1.0, 1.0, 1.0, 1.0, 1.0, 1.0, 1.0, 1.0, 1.0, 1.0, 1.0, 1.0, 1.0, 1.0, 1.0, 1.0, 1.0, 1.0, 1.0, 1.0, 1.0, 1.0, 1.0, 1.0, 1.0, 1.0, 1.0, 1.0, 1.0, 1.0, 1.0, 1.0, 1.0, 1.0, 1.0, 1.0, 1.0, 1.0, 1.0, 1.0, 1.0, 1.0, 1.0, 1.0, 1.0, 1.0, 1.0, 1.0, 1.0, 1.0, 1.0, 1.0, 1.0, 1.0, 1.0, 1.0, 1.0, 1.0, 1.0, 1.0, 1.0, 1.0, 1.0, 1.0, 1.0, 1.0, 1.0, 1.0, 1.0, 1.0, 1.0, 1.0, 1.0, 1.0, 1.0, 1.0, 1.0, 1.0, 1.0, 1.0, 1.0, 1.0, 1.0, 1.0, 1.0, 1.0, 1.0, 1.0, 1.0, 1.0, 1.0, 1.0, 1.0, 1.0, 1.0, 1.0, 1.0, 1.0, 1.0, 1.0, 1.0, 1.0, 1.0, 1.0, 1.0, 1.0, 1.0, 1.0, 1.0, 1.0, 1.0, 1.0, 1.0, 1.0, 1.0, 1.0, 1.0, 1.0, 1.0, 1.0, 1.0, 1.0, 1.0, 1.0, 1.0, 1.0, 1.0, 1.0, 1.0, 1.0, 1.0, 1.0, 1.0, 1.0, 1.0, 1.0, 1.0, 1.0, 1.0, 1.0, 1.0, 1.0, 1.0, 1.0, 1.0, 1.0, 1.0, 1.0, 1.0, 1.0, 1.0, 1.0, 1.0, 1.0, 1.0, 1.0, 1.0, 1.0, 1.0, 1.0, 1.0, 1.0, 1.0, 1.0, 1.0, 1.0, 1.0, 1.0, 1.0, 1.0, 1.0, 1.0, 1.0, 1.0, 1.0, 1.0, 1.0, 1.0, 1.0, 1.0, 1.0, 1.0, 1.0, 1.0, 1.0, 1.0, 1.0, 1.0, 1.0, 1.0, 1.0, 1.0, 1.0, 1.0, 1.0, 1.0, 1.0, 1.0, 1.0, 1.0, 1.0, 1.0, 1.0, 1.0, 1.0, 1.0, 1.0, 1.0, 1.0, 1.0, 1.0, 1.0, 1.0, 1.0, 1.0, 1.0, 1.0, 1.0, 1.0, 1.0, 1.0, 1.0, 1.0, 1.0, 1.0, 1.0, 1.0, 1.0, 1.0, 1.0, 1.0, 1.0, 1.0, 1.0, 1.0, 1.0, 1.0, 1.0, 1.0, 1.0, 1.0, 1.0, 1.0, 1.0, 1.0, 1.0, 1.0, 1.0, 1.0, 1.0, 1.0, 1.0, 1.0, 1.0, 1.0, 1.0, 1.0, 1.0, 1.0, 1.0, 1.0, 1.0, 1.0, 1.0, 1.0, 1.0, 1.0, 1.0, 1.0, 1.0, 1.0, 1.0, 1.0, 1.0, 1.0, 1.0, 1.0, 1.0, 1.0, 1.0, 1.0, 1.0, 1.0, 1.0, 1.0, 1.0, 1.0, 1.0, 1.0, 1.0, 1.0, 1.0, 1.0, 1.0, 1.0, 1.0, 1.0, 1.0, 1.0, 1.0, 1.0, 1.0, 1.0, 1.0, 1.0, 1.0, 1.0, 1.0, 1.0, 1.0, 1.0, 1.0, 1.0, 1.0, 1.0, 1.0, 1.0, 1.0, 1.0, 1.0, 1.0, 1.0, 1.0, 1.0, 1.0, 1.0, 1.0, 1.0, 1.0, 1.0, 1.0, 1.0, 1.0, 1.0, 1.0, 1.0, 1.0, 1.0, 1.0, 1.0, 1.0, 1.0, 1.0, 1.0, 1.0, 1.0, 1.0, 1.0, 1.0, 1.0, 1.0, 1.0, 1.0, 1.0, 1.0, 1.0, 1.0, 1.0, 1.0, 1.0, 1.0, 1.0, 1.0, 1.0, 1.0, 1.0, 1.0, 1.0, 1.0, 1.0, 1.0, 1.0, 1.0, 1.0, 1.0, 1.0, 1.0, 1.0, 1.0, 1.0, 1.0, 1.0, 1.0, 1.0, 1.0, 1.0, 1.0, 1.0, 1.0, 1.0, 1.0, 1.0, 1.0, 1.0, 1.0, 1.0, 1.0, 1.0, 1.0, 1.0, 1.0, 1.0, 1.0, 1.0, 1.0, 1.0, 1.0, 1.0, 1.0, 1.0, 1.0, 1.0, 1.0, 1.0, 1.0, 1.0, 1.0, 1.0, 1.0, 1.0, 1.0, 1.0, 1.0, 1.0, 1.0, 1.0, 1.0, 1.0, 1.0, 1.0, 1.0, 1.0, 1.0, 1.0, 1.0, 1.0, 1.0, 1.0, 1.0, 1.0, 1.0, 1.0, 1.0, 1.0, 1.0, 1.0, 1.0, 1.0, 1.0, 1.0, 1.0, 1.0, 1.0, 1.0, 1.0, 1.0, 1.0, 1.0, 1.0, 1.0, 1.0, 1.0, 1.0, 1.0, 1.0, 1.0, 1.0, 1.0, 1.0, 1.0, 1.0, 1.0, 1.0, 1.0, 1.0, 1.0, 1.0, 1.0, 1.0, 1.0, 1.0, 1.0, 1.0, 1.0, 1.0, 1.0, 1.0, 1.0, 1.0, 1.0, 1.0, 1.0, 1.0, 1.0, 1.0, 1.0, 1.0, 1.0, 1.0, 1.0, 1.0, 1.0, 1.0, 1.0, 1.0, 1.0, 1.0, 1.0, 1.0, 1.0, 1.0, 1.0, 1.0, 1.0, 1.0, 1.0, 1.0, 1.0, 1.0, 1.0, 1.0, 1.0, 1.0, 1.0, 1.0, 1.0, 1.0, 1.0, 1.0, 1.0, 1.0, 1.0, 1.0, 1.0, 1.0, 0.9911, 0.9911, 0.9911, 0.9961, 1.0, 1.0, 1.0, 1.0, 1.0, 1.0, 1.0, 1.0, 0.9911, 0.9911, 0.9911, 0.9961, 0.9911, 0.9911, 0.9911, 0.9961, 1.0, 1.0, 1.0, 1.0, 1.0, 1.0, 1.0, 1.0, 1.0, 1.0, 1.0, 1.0, 1.0, 1.0, 1.0, 1.0, 1.0, 1.0, 1.0, 1.0, 1.0, 1.0, 1.0, 1.0, 1.0, 1.0, 1.0, 1.0, 1.0, 1.0, 1.0, 1.0, 1.0, 1.0, 1.0, 1.0, 1.0, 1.0, 1.0, 1.0, 1.0, 1.0, 1.0, 1.0, 1.0, 1.0, 1.0, 1.0, 1.0, 1.0, 1.0, 1.0, 1.0, 1.0, 1.0, 1.0, 1.0, 1.0, 1.0, 1.0, 1.0, 1.0, 1.0, 1.0, 1.0, 1.0, 1.0, 1.0, 1.0, 1.0, 1.0, 1.0, 1.0, 1.0, 1.0, 1.0, 1.0, 1.0, 1.0, 1.0, 1.0, 1.0, 1.0, 1.0, 1.0, 1.0, 1.0, 1.0, 1.0, 1.0, 1.0, 1.0, 1.0, 1.0, 1.0, 1.0, 1.0, 1.0, 1.0, 1.0, 1.0, 1.0, 1.0, 1.0, 1.0, 1.0, 1.0, 1.0, 1.0, 1.0, 1.0, 1.0, 1.0, 1.0, 1.0, 1.0, 1.0, 1.0, 1.0, 1.0, 1.0, 1.0, 1.0, 1.0, 1.0, 1.0, 1.0, 1.0, 1.0, 1.0, 1.0, 1.0, 1.0, 1.0, 1.0, 1.0, 1.0, 1.0, 1.0, 1.0, 1.0, 1.0, 1.0, 1.0, 1.0, 1.0, 1.0, 1.0, 1.0, 1.0, 1.0, 1.0, 1.0, 1.0, 1.0, 1.0, 1.0, 1.0, 1.0, 1.0, 1.0, 1.0, 1.0, 1.0, 1.0, 1.0, 1.0, 1.0, 1.0, 1.0, 1.0, 1.0, 1.0, 1.0, 1.0, 1.0, 1.0, 1.0, 1.0, 1.0, 1.0, 1.0, 1.0, 1.0, 1.0, 1.0, 1.0, 1.0, 1.0, 1.0, 1.0, 1.0, 1.0, 1.0, 1.0, 1.0, 1.0, 1.0, 1.0, 1.0, 1.0, 1.0, 1.0, 1.0, 1.0, 1.0, 1.0, 1.0, 1.0, 1.0, 1.0, 1.0, 1.0, 1.0, 1.0, 1.0, 1.0, 1.0, 1.0, 1.0, 1.0, 1.0, 1.0, 1.0, 1.0, 1.0, 1.0, 1.0, 1.0, 1.0, 1.0, 1.0, 1.0, 1.0, 1.0, 1.0, 1.0, 1.0, 1.0, 1.0, 1.0, 1.0, 1.0, 1.0, 1.0, 1.0, 1.0, 1.0, 1.0, 1.0, 1.0, 1.0, 1.0, 1.0, 1.0, 1.0, 1.0, 1.0, 1.0, 1.0, 1.0, 1.0, 1.0, 1.0, 1.0, 1.0, 1.0, 1.0, 1.0, 1.0, 1.0, 1.0, 1.0, 1.0, 1.0, 1.0, 1.0, 1.0, 1.0, 1.0, 1.0, 1.0, 1.0, 1.0, 1.0, 1.0, 1.0, 1.0, 1.0, 1.0, 1.0, 1.0, 1.0, 1.0, 1.0, 1.0, 1.0, 1.0, 1.0, 1.0, 1.0, 1.0, 1.0, 1.0, 1.0, 1.0, 1.0, 1.0, 1.0, 1.0, 1.0, 1.0, 1.0, 1.0, 1.0, 1.0, 1.0, 1.0, 1.0, 1.0, 1.0, 1.0, 1.0, 1.0, 1.0, 1.0, 1.0, 1.0, 1.0, 1.0, 1.0, 1.0, 1.0, 1.0, 1.0, 1.0, 1.0, 1.0, 1.0, 1.0, 1.0, 1.0, 1.0, 1.0, 1.0, 1.0, 1.0, 1.0, 1.0, 1.0, 1.0, 1.0, 1.0, 1.0, 1.0, 1.0, 1.0, 1.0, 1.0, 1.0, 1.0, 1.0, 1.0, 1.0, 1.0, 1.0, 1.0, 1.0, 1.0, 1.0, 1.0, 1.0, 1.0, 1.0, 1.0, 1.0, 1.0, 1.0, 1.0, 1.0, 1.0, 1.0, 1.0, 1.0, 1.0, 1.0, 1.0, 1.0, 1.0, 1.0, 1.0, 1.0, 1.0, 1.0, 1.0, 1.0, 1.0, 1.0, 1.0, 1.0, 1.0, 1.0, 1.0, 1.0, 1.0, 1.0, 1.0, 1.0, 1.0, 1.0, 1.0, 1.0, 1.0, 1.0, 1.0, 1.0, 1.0, 1.0, 1.0, 1.0, 1.0, 1.0, 1.0, 1.0, 1.0, 1.0, 1.0, 1.0, 1.0, 1.0, 1.0, 1.0, 1.0, 1.0, 1.0, 1.0, 1.0, 1.0, 1.0, 1.0, 1.0, 1.0, 1.0, 1.0, 1.0, 1.0, 1.0, 1.0, 1.0, 1.0, 1.0, 1.0, 1.0, 1.0, 1.0, 1.0, 1.0, 1.0, 1.0, 1.0, 1.0, 1.0, 1.0, 1.0, 1.0, 1.0, 1.0, 1.0, 1.0, 1.0, 1.0, 1.0, 1.0, 1.0, 1.0, 1.0, 1.0, 1.0, 1.0, 1.0, 1.0, 1.0, 1.0, 1.0, 1.0, 1.0, 1.0, 1.0, 1.0, 1.0, 1.0, 1.0, 1.0, 1.0, 1.0, 1.0, 1.0, 1.0, 1.0, 1.0, 1.0, 1.0, 1.0, 1.0, 1.0, 1.0, 1.0, 1.0, 1.0, 1.0, 1.0, 1.0, 1.0, 1.0, 1.0, 1.0, 1.0, 1.0, 1.0, 1.0, 1.0, 1.0, 1.0, 1.0, 1.0, 1.0, 1.0, 1.0, 1.0, 1.0, 1.0, 1.0, 1.0, 1.0, 1.0, 1.0, 1.0, 1.0, 1.0, 1.0, 1.0, 1.0, 1.0, 1.0, 1.0, 1.0, 1.0, 1.0, 1.0, 1.0, 1.0, 1.0, 1.0, 1.0, 1.0, 1.0, 1.0, 1.0, 1.0, 1.0, 1.0, 1.0, 1.0, 1.0, 1.0, 1.0, 1.0, 1.0, 1.0, 1.0, 1.0, 1.0, 1.0, 1.0, 1.0, 1.0, 1.0, 1.0, 1.0, 1.0, 1.0, 1.0, 1.0, 1.0, 1.0, 1.0, 1.0, 1.0, 1.0, 1.0, 1.0, 1.0, 1.0, 1.0, 1.0, 1.0, 1.0, 1.0, 1.0, 1.0, 1.0, 1.0, 1.0, 1.0, 1.0, 1.0, 1.0, 1.0, 1.0, 1.0, 1.0, 1.0, 1.0, 1.0, 1.0, 1.0, 1.0, 1.0, 1.0, 1.0, 1.0, 1.0, 1.0, 1.0, 1.0, 1.0, 1.0, 1.0, 1.0, 1.0, 1.0, 1.0, 1.0, 1.0, 1.0, 1.0, 1.0, 1.0, 1.0, 1.0, 1.0, 1.0, 1.0, 1.0, 1.0, 1.0, 1.0, 1.0, 1.0, 1.0, 1.0, 1.0, 1.0, 1.0, 1.0, 1.0, 1.0, 1.0, 1.0, 1.0, 1.0, 1.0, 1.0, 1.0, 1.0, 1.0, 1.0, 1.0, 1.0, 1.0, 1.0, 1.0, 1.0, 1.0, 1.0, 1.0, 1.0, 1.0, 1.0, 1.0, 1.0, 1.0, 1.0, 1.0, 1.0, 1.0, 1.0, 1.0, 1.0, 1.0, 1.0, 1.0, 1.0, 1.0, 1.0, 1.0, 1.0, 1.0, 1.0, 1.0, 1.0, 1.0, 1.0, 1.0, 1.0, 1.0, 1.0, 1.0, 1.0, 1.0, 1.0, 1.0, 1.0, 1.0, 1.0, 1.0, 1.0, 1.0, 1.0, 1.0, 1.0, 1.0, 1.0, 1.0, 1.0, 1.0, 1.0, 1.0, 1.0, 1.0, 1.0, 1.0, 1.0, 1.0, 1.0, 1.0, 1.0, 1.0, 1.0, 1.0, 1.0, 1.0, 1.0, 1.0, 1.0, 1.0, 1.0, 1.0, 1.0, 1.0, 1.0, 1.0, 1.0, 1.0, 1.0, 1.0, 1.0, 1.0, 1.0, 1.0, 1.0, 1.0, 1.0, 1.0, 1.0, 1.0, 1.0, 1.0, 1.0, 1.0, 1.0, 1.0, 1.0, 1.0, 1.0, 1.0, 1.0, 1.0, 1.0, 1.0, 1.0, 1.0, 1.0, 1.0, 1.0, 1.0, 1.0, 1.0, 1.0, 1.0, 1.0, 1.0, 1.0, 1.0, 1.0, 1.0, 1.0, 1.0, 1.0, 1.0, 1.0, 1.0, 1.0, 1.0, 1.0, 1.0, 1.0, 1.0, 1.0, 1.0, 1.0, 1.0, 1.0, 1.0, 1.0, 1.0, 1.0, 1.0, 1.0, 1.0, 1.0, 1.0, 1.0, 1.0, 1.0, 1.0, 1.0, 1.0, 1.0, 1.0, 1.0, 1.0, 1.0, 1.0, 1.0, 1.0, 1.0, 1.0, 1.0, 1.0, 1.0, 1.0, 1.0, 1.0, 1.0, 1.0, 1.0, 1.0, 1.0, 1.0, 1.0, 1.0, 1.0, 1.0, 1.0, 1.0, 1.0, 1.0, 1.0, 1.0, 1.0, 1.0, 1.0, 1.0, 1.0, 1.0, 1.0, 1.0, 1.0, 1.0, 1.0, 1.0, 1.0, 1.0, 1.0, 1.0, 1.0, 1.0, 1.0, 1.0, 1.0, 1.0, 1.0, 1.0, 1.0, 1.0, 1.0, 1.0, 1.0, 1.0, 1.0, 1.0, 1.0, 1.0, 1.0, 1.0, 1.0, 1.0, 1.0, 1.0, 1.0, 1.0, 1.0, 1.0, 1.0, 1.0, 1.0, 1.0])
_ca = me_polysurface3.color_attributes.new('Col.001', 'BYTE_COLOR', 'CORNER')
_ca.data.foreach_set('color', [1.0, 1.0, 1.0, 1.0, 1.0, 1.0, 1.0, 1.0, 1.0, 1.0, 1.0, 1.0, 1.0, 1.0, 1.0, 1.0, 1.0, 1.0, 1.0, 1.0, 1.0, 1.0, 1.0, 1.0, 1.0, 1.0, 1.0, 1.0, 1.0, 1.0, 1.0, 1.0, 1.0, 1.0, 1.0, 1.0, 1.0, 1.0, 1.0, 1.0, 1.0, 1.0, 1.0, 1.0, 1.0, 1.0, 1.0, 1.0, 0.9911, 0.9911, 0.9911, 0.9961, 1.0, 1.0, 1.0, 1.0, 1.0, 1.0, 1.0, 1.0, 1.0, 1.0, 1.0, 1.0, 1.0, 1.0, 1.0, 1.0, 1.0, 1.0, 1.0, 1.0, 1.0, 1.0, 1.0, 1.0, 1.0, 1.0, 1.0, 1.0, 1.0, 1.0, 1.0, 1.0, 1.0, 1.0, 1.0, 1.0, 1.0, 1.0, 1.0, 1.0, 1.0, 1.0, 1.0, 1.0, 1.0, 1.0, 1.0, 1.0, 1.0, 1.0, 1.0, 1.0, 1.0, 1.0, 1.0, 1.0, 1.0, 1.0, 1.0, 1.0, 1.0, 1.0, 1.0, 1.0, 1.0, 1.0, 1.0, 1.0, 1.0, 1.0, 1.0, 1.0, 1.0, 1.0, 1.0, 1.0, 1.0, 1.0, 1.0, 1.0, 1.0, 1.0, 1.0, 1.0, 1.0, 1.0, 1.0, 1.0, 1.0, 1.0, 1.0, 1.0, 1.0, 1.0, 1.0, 1.0, 1.0, 1.0, 1.0, 1.0, 1.0, 1.0, 1.0, 1.0, 1.0, 1.0, 1.0, 1.0, 1.0, 1.0, 1.0, 1.0, 1.0, 1.0, 1.0, 1.0, 1.0, 1.0, 1.0, 1.0, 1.0, 1.0, 1.0, 1.0, 1.0, 1.0, 1.0, 1.0, 1.0, 1.0, 1.0, 1.0, 1.0, 1.0, 1.0, 1.0, 1.0, 1.0, 1.0, 1.0, 1.0, 1.0, 1.0, 1.0, 1.0, 1.0, 1.0, 1.0, 1.0, 1.0, 1.0, 1.0, 1.0, 1.0, 1.0, 1.0, 1.0, 1.0, 1.0, 1.0, 1.0, 1.0, 1.0, 1.0, 1.0, 1.0, 1.0, 1.0, 1.0, 1.0, 1.0, 1.0, 1.0, 1.0, 1.0, 1.0, 1.0, 1.0, 1.0, 1.0, 1.0, 1.0, 1.0, 1.0, 1.0, 1.0, 1.0, 1.0, 1.0, 1.0, 1.0, 1.0, 1.0, 1.0, 1.0, 1.0, 1.0, 1.0, 1.0, 1.0, 1.0, 1.0, 1.0, 1.0, 1.0, 1.0, 1.0, 1.0, 1.0, 1.0, 1.0, 1.0, 1.0, 1.0, 1.0, 1.0, 1.0, 1.0, 1.0, 1.0, 1.0, 1.0, 1.0, 1.0, 1.0, 1.0, 1.0, 1.0, 1.0, 1.0, 1.0, 1.0, 1.0, 1.0, 1.0, 1.0, 1.0, 1.0, 1.0, 1.0, 1.0, 1.0, 1.0, 1.0, 1.0, 1.0, 1.0, 1.0, 1.0, 1.0, 1.0, 1.0, 1.0, 1.0, 1.0, 1.0, 1.0, 1.0, 1.0, 1.0, 1.0, 1.0, 1.0, 1.0, 1.0, 1.0, 1.0, 1.0, 1.0, 1.0, 1.0, 1.0, 1.0, 1.0, 1.0, 1.0, 1.0, 1.0, 1.0, 1.0, 1.0, 1.0, 1.0, 1.0, 1.0, 1.0, 1.0, 1.0, 1.0, 1.0, 1.0, 1.0, 1.0, 1.0, 1.0, 1.0, 1.0, 1.0, 1.0, 1.0, 1.0, 1.0, 1.0, 1.0, 1.0, 1.0, 1.0, 1.0, 1.0, 1.0, 1.0, 1.0, 1.0, 1.0, 1.0, 1.0, 1.0, 1.0, 1.0, 1.0, 0.9911, 0.9911, 0.9911, 0.9961, 1.0, 1.0, 1.0, 1.0, 1.0, 1.0, 1.0, 1.0, 1.0, 1.0, 1.0, 1.0, 1.0, 1.0, 1.0, 1.0, 1.0, 1.0, 1.0, 1.0, 1.0, 1.0, 1.0, 1.0, 0.9911, 0.9911, 0.9911, 0.9961, 1.0, 1.0, 1.0, 1.0, 1.0, 1.0, 1.0, 1.0, 1.0, 1.0, 1.0, 1.0, 1.0, 1.0, 1.0, 1.0, 1.0, 1.0, 1.0, 1.0, 1.0, 1.0, 1.0, 1.0, 1.0, 1.0, 1.0, 1.0, 1.0, 1.0, 1.0, 1.0, 1.0, 1.0, 1.0, 1.0, 1.0, 1.0, 1.0, 1.0, 1.0, 1.0, 1.0, 1.0, 1.0, 1.0, 1.0, 1.0, 1.0, 1.0, 1.0, 1.0, 1.0, 1.0, 1.0, 1.0, 1.0, 1.0, 1.0, 1.0, 1.0, 1.0, 1.0, 1.0, 1.0, 1.0, 1.0, 1.0, 1.0, 1.0, 1.0, 1.0, 1.0, 1.0, 1.0, 1.0, 1.0, 1.0, 1.0, 1.0, 1.0, 1.0, 1.0, 1.0, 1.0, 1.0, 1.0, 1.0, 1.0, 1.0, 1.0, 1.0, 1.0, 1.0, 1.0, 1.0, 1.0, 1.0, 1.0, 1.0, 1.0, 1.0, 1.0, 1.0, 1.0, 1.0, 1.0, 1.0, 1.0, 1.0, 1.0, 1.0, 1.0, 1.0, 1.0, 1.0, 1.0, 1.0, 1.0, 1.0, 1.0, 1.0, 1.0, 1.0, 1.0, 1.0, 1.0, 1.0, 1.0, 1.0, 1.0, 1.0, 1.0, 1.0, 1.0, 1.0, 1.0, 1.0, 1.0, 1.0, 1.0, 1.0, 1.0, 1.0, 1.0, 1.0, 1.0, 1.0, 1.0, 1.0, 1.0, 1.0, 1.0, 1.0, 1.0, 1.0, 1.0, 1.0, 1.0, 1.0, 1.0, 1.0, 1.0, 1.0, 1.0, 1.0, 1.0, 1.0, 1.0, 1.0, 1.0, 1.0, 1.0, 1.0, 1.0, 1.0, 0.9911, 0.9911, 0.9911, 0.9961, 1.0, 1.0, 1.0, 1.0, 1.0, 1.0, 1.0, 1.0, 1.0, 1.0, 1.0, 1.0, 1.0, 1.0, 1.0, 1.0, 0.9911, 0.9911, 0.9911, 0.9961, 1.0, 1.0, 1.0, 1.0, 1.0, 1.0, 1.0, 1.0, 1.0, 1.0, 1.0, 1.0, 1.0, 1.0, 1.0, 1.0, 1.0, 1.0, 1.0, 1.0, 1.0, 1.0, 1.0, 1.0, 1.0, 1.0, 1.0, 1.0, 1.0, 1.0, 1.0, 1.0, 1.0, 1.0, 1.0, 1.0, 1.0, 1.0, 1.0, 1.0, 1.0, 1.0, 1.0, 1.0, 1.0, 1.0, 1.0, 1.0, 1.0, 1.0, 1.0, 1.0, 1.0, 1.0, 1.0, 1.0, 1.0, 1.0, 1.0, 1.0, 1.0, 1.0, 1.0, 1.0, 1.0, 1.0, 1.0, 1.0, 1.0, 1.0, 1.0, 1.0, 1.0, 1.0, 1.0, 1.0, 1.0, 1.0, 1.0, 1.0, 1.0, 1.0, 1.0, 1.0, 1.0, 1.0, 1.0, 1.0, 1.0, 1.0, 1.0, 1.0, 1.0, 1.0, 1.0, 1.0, 1.0, 1.0, 1.0, 1.0, 1.0, 1.0, 1.0, 1.0, 1.0, 1.0, 1.0, 1.0, 1.0, 1.0, 1.0, 1.0, 1.0, 1.0, 1.0, 1.0, 1.0, 1.0, 1.0, 1.0, 1.0, 1.0, 1.0, 1.0, 1.0, 1.0, 1.0, 1.0, 1.0, 1.0, 1.0, 1.0, 1.0, 1.0, 1.0, 1.0, 1.0, 1.0, 1.0, 1.0, 1.0, 1.0, 1.0, 1.0, 1.0, 1.0, 1.0, 1.0, 1.0, 1.0, 1.0, 1.0, 1.0, 1.0, 1.0, 1.0, 1.0, 1.0, 1.0, 1.0, 1.0, 1.0, 1.0, 1.0, 1.0, 1.0, 1.0, 1.0, 1.0, 1.0, 1.0, 1.0, 1.0, 1.0, 1.0, 1.0, 1.0, 1.0, 1.0, 1.0, 1.0, 1.0, 1.0, 1.0, 1.0, 1.0, 1.0, 1.0, 1.0, 1.0, 1.0, 1.0, 1.0, 1.0, 1.0, 1.0, 1.0, 1.0, 1.0, 1.0, 1.0, 1.0, 1.0, 1.0, 1.0, 1.0, 1.0, 1.0, 1.0, 1.0, 1.0, 1.0, 1.0, 1.0, 1.0, 1.0, 1.0, 1.0, 1.0, 1.0, 1.0, 1.0, 1.0, 1.0, 1.0, 1.0, 1.0, 1.0, 1.0, 1.0, 1.0, 1.0, 1.0, 1.0, 1.0, 1.0, 1.0, 1.0, 1.0, 1.0, 1.0, 1.0, 1.0, 1.0, 1.0, 1.0, 1.0, 1.0, 1.0, 1.0, 1.0, 1.0, 1.0, 1.0, 1.0, 1.0, 1.0, 1.0, 1.0, 1.0, 1.0, 1.0, 1.0, 1.0, 1.0, 1.0, 1.0, 1.0, 1.0, 1.0, 1.0, 1.0, 1.0, 1.0, 1.0, 1.0, 1.0, 1.0, 1.0, 1.0, 1.0, 1.0, 1.0, 1.0, 1.0, 1.0, 1.0, 1.0, 1.0, 1.0, 1.0, 1.0, 1.0, 1.0, 1.0, 1.0, 1.0, 1.0, 1.0, 1.0, 1.0, 1.0, 1.0, 1.0, 1.0, 1.0, 1.0, 1.0, 1.0, 1.0, 1.0, 1.0, 1.0, 1.0, 1.0, 1.0, 1.0, 1.0, 1.0, 1.0, 0.9911, 0.9911, 0.9911, 0.9961, 1.0, 1.0, 1.0, 1.0, 1.0, 1.0, 1.0, 1.0, 1.0, 1.0, 1.0, 1.0, 1.0, 1.0, 1.0, 1.0, 1.0, 1.0, 1.0, 1.0, 1.0, 1.0, 1.0, 1.0, 1.0, 1.0, 1.0, 1.0, 1.0, 1.0, 1.0, 1.0, 1.0, 1.0, 1.0, 1.0, 1.0, 1.0, 1.0, 1.0, 1.0, 1.0, 1.0, 1.0, 1.0, 1.0, 1.0, 1.0, 1.0, 1.0, 1.0, 1.0, 1.0, 1.0, 1.0, 1.0, 1.0, 1.0, 1.0, 1.0, 1.0, 1.0, 1.0, 1.0, 1.0, 1.0, 1.0, 1.0, 1.0, 1.0, 1.0, 1.0, 1.0, 1.0, 1.0, 1.0, 1.0, 1.0, 1.0, 1.0, 1.0, 1.0, 1.0, 1.0, 1.0, 1.0, 1.0, 1.0, 1.0, 1.0, 1.0, 1.0, 1.0, 1.0, 1.0, 1.0, 0.9911, 0.9911, 0.9911, 0.9961, 1.0, 1.0, 1.0, 1.0, 1.0, 1.0, 1.0, 1.0, 1.0, 1.0, 1.0, 1.0, 1.0, 1.0, 1.0, 1.0, 0.9911, 0.9911, 0.9911, 0.9961, 1.0, 1.0, 1.0, 1.0, 1.0, 1.0, 1.0, 1.0, 1.0, 1.0, 1.0, 1.0, 1.0, 1.0, 1.0, 1.0, 1.0, 1.0, 1.0, 1.0, 1.0, 1.0, 1.0, 1.0, 1.0, 1.0, 1.0, 1.0, 1.0, 1.0, 1.0, 1.0, 1.0, 1.0, 1.0, 1.0, 1.0, 1.0, 1.0, 1.0, 1.0, 1.0, 1.0, 1.0, 1.0, 1.0, 1.0, 1.0, 1.0, 1.0, 1.0, 1.0, 1.0, 1.0, 1.0, 1.0, 1.0, 1.0, 1.0, 1.0, 1.0, 1.0, 1.0, 1.0, 1.0, 1.0, 1.0, 1.0, 1.0, 1.0, 1.0, 1.0, 1.0, 1.0, 1.0, 1.0, 1.0, 1.0, 1.0, 1.0, 1.0, 1.0, 1.0, 1.0, 1.0, 1.0, 1.0, 1.0, 1.0, 1.0, 1.0, 1.0, 1.0, 1.0, 1.0, 1.0, 1.0, 1.0, 1.0, 1.0, 1.0, 1.0, 1.0, 1.0, 1.0, 1.0, 1.0, 1.0, 1.0, 1.0, 1.0, 1.0, 1.0, 1.0, 1.0, 1.0, 1.0, 1.0, 1.0, 1.0, 1.0, 1.0, 1.0, 1.0, 1.0, 1.0, 1.0, 1.0, 1.0, 1.0, 1.0, 1.0, 1.0, 1.0, 1.0, 1.0, 1.0, 1.0, 1.0, 1.0, 1.0, 1.0, 1.0, 1.0, 1.0, 1.0, 1.0, 1.0, 1.0, 1.0, 1.0, 1.0, 1.0, 1.0, 1.0, 1.0, 1.0, 1.0, 1.0, 1.0, 1.0, 1.0, 1.0, 1.0, 1.0, 1.0, 1.0, 1.0, 1.0, 1.0, 1.0, 1.0, 1.0, 1.0, 1.0, 1.0, 1.0, 1.0, 1.0, 1.0, 1.0, 1.0, 1.0, 1.0, 1.0, 1.0, 1.0, 1.0, 1.0, 1.0, 1.0, 1.0, 1.0, 1.0, 1.0, 1.0, 1.0, 1.0, 1.0, 1.0, 1.0, 1.0, 1.0, 1.0, 1.0, 1.0, 1.0, 1.0, 1.0, 1.0, 1.0, 1.0, 1.0, 1.0, 1.0, 1.0, 1.0, 1.0, 1.0, 1.0, 1.0, 1.0, 1.0, 1.0, 1.0, 1.0, 1.0, 1.0, 1.0, 1.0, 1.0, 1.0, 1.0, 1.0, 1.0, 1.0, 1.0, 1.0, 1.0, 1.0, 1.0, 1.0, 1.0, 1.0, 1.0, 1.0, 1.0, 1.0, 1.0, 1.0, 1.0, 1.0, 1.0, 1.0, 1.0, 1.0, 1.0, 1.0, 1.0, 1.0, 1.0, 1.0, 1.0, 1.0, 1.0, 1.0, 1.0, 1.0, 1.0, 1.0, 1.0, 1.0, 1.0, 1.0, 1.0, 1.0, 1.0, 1.0, 1.0, 1.0, 1.0, 1.0, 1.0, 1.0, 1.0, 1.0, 1.0, 1.0, 1.0, 1.0, 1.0, 1.0, 1.0, 1.0, 1.0, 1.0, 1.0, 1.0, 1.0, 1.0, 1.0, 1.0, 1.0, 1.0, 1.0, 1.0, 1.0, 1.0, 1.0, 1.0, 1.0, 1.0, 1.0, 1.0, 1.0, 1.0, 1.0, 1.0, 1.0, 1.0, 0.9911, 0.9911, 0.9911, 0.9961, 1.0, 1.0, 1.0, 1.0, 1.0, 1.0, 1.0, 1.0, 1.0, 1.0, 1.0, 1.0, 1.0, 1.0, 1.0, 1.0, 1.0, 1.0, 1.0, 1.0, 1.0, 1.0, 1.0, 1.0, 1.0, 1.0, 1.0, 1.0, 1.0, 1.0, 1.0, 1.0, 1.0, 1.0, 1.0, 1.0, 1.0, 1.0, 1.0, 1.0, 1.0, 1.0, 1.0, 1.0, 1.0, 1.0, 1.0, 1.0, 1.0, 1.0, 1.0, 1.0, 1.0, 1.0, 1.0, 1.0, 1.0, 1.0, 1.0, 1.0, 1.0, 1.0, 1.0, 1.0, 1.0, 1.0, 1.0, 1.0, 1.0, 1.0, 1.0, 1.0, 1.0, 1.0, 1.0, 1.0, 1.0, 1.0, 1.0, 1.0, 1.0, 1.0, 1.0, 1.0, 1.0, 1.0, 1.0, 1.0, 1.0, 1.0, 1.0, 1.0, 1.0, 1.0, 1.0, 1.0, 1.0, 1.0, 1.0, 1.0, 1.0, 1.0, 1.0, 1.0, 1.0, 1.0, 1.0, 1.0, 1.0, 1.0, 1.0, 1.0, 1.0, 1.0, 1.0, 1.0, 1.0, 1.0, 1.0, 1.0, 1.0, 1.0, 1.0, 1.0, 1.0, 1.0, 1.0, 1.0, 1.0, 1.0, 1.0, 1.0, 1.0, 1.0, 1.0, 1.0, 1.0, 1.0, 1.0, 1.0, 1.0, 1.0, 1.0, 1.0, 1.0, 1.0, 1.0, 1.0, 1.0, 1.0, 1.0, 1.0, 1.0, 1.0, 1.0, 1.0, 1.0, 1.0, 1.0, 1.0, 1.0, 1.0, 1.0, 1.0, 1.0, 1.0, 1.0, 1.0, 1.0, 1.0, 1.0, 1.0, 1.0, 1.0, 1.0, 1.0, 1.0, 1.0, 1.0, 1.0, 1.0, 1.0, 1.0, 1.0, 1.0, 1.0, 1.0, 1.0, 1.0, 1.0, 1.0, 1.0, 1.0, 1.0, 1.0, 1.0, 1.0, 1.0, 1.0, 1.0, 1.0, 1.0, 1.0, 1.0, 1.0, 1.0, 1.0, 1.0, 1.0, 1.0, 1.0, 1.0, 1.0, 1.0, 1.0, 1.0, 1.0, 1.0, 1.0, 1.0, 1.0, 1.0, 1.0, 1.0, 1.0, 1.0, 1.0, 1.0, 1.0, 1.0, 1.0, 1.0, 1.0, 1.0, 1.0, 1.0, 1.0, 1.0, 1.0, 1.0, 1.0, 1.0, 1.0, 1.0, 1.0, 1.0, 1.0, 1.0, 1.0, 1.0, 1.0, 1.0, 1.0, 1.0, 1.0, 1.0, 1.0, 1.0, 1.0, 1.0, 1.0, 1.0, 1.0, 1.0, 1.0, 1.0, 1.0, 1.0, 1.0, 1.0, 1.0, 1.0, 1.0, 1.0, 1.0, 1.0, 1.0, 1.0, 1.0, 1.0, 1.0, 1.0, 1.0, 1.0, 1.0, 1.0, 1.0, 1.0, 1.0, 1.0, 1.0, 1.0, 1.0, 1.0, 1.0, 1.0, 1.0, 1.0, 1.0, 1.0, 1.0, 1.0, 1.0, 1.0, 1.0, 1.0, 1.0, 1.0, 1.0, 1.0, 1.0, 1.0, 1.0, 1.0, 1.0, 1.0, 1.0, 1.0, 1.0, 1.0, 1.0, 1.0, 1.0, 1.0, 1.0, 1.0, 1.0, 1.0, 1.0, 1.0, 1.0, 1.0, 1.0, 1.0, 1.0, 1.0, 1.0, 1.0, 1.0, 1.0, 1.0, 1.0, 1.0, 1.0, 1.0, 1.0, 1.0, 1.0, 1.0, 1.0, 1.0, 1.0, 1.0, 1.0, 1.0, 1.0, 1.0, 1.0, 1.0, 1.0, 1.0, 1.0, 1.0, 1.0, 1.0, 1.0, 1.0, 1.0, 1.0, 1.0, 1.0, 1.0, 1.0, 1.0, 1.0, 1.0, 1.0, 1.0, 1.0, 1.0, 1.0, 1.0, 1.0, 1.0, 1.0, 1.0, 1.0, 1.0, 1.0, 1.0, 1.0, 1.0, 1.0, 1.0, 1.0, 1.0, 1.0, 1.0, 1.0, 1.0, 1.0, 1.0, 1.0, 1.0, 1.0, 1.0, 1.0, 1.0, 1.0, 1.0, 1.0, 1.0, 1.0, 1.0, 1.0, 1.0, 1.0, 1.0, 1.0, 1.0, 1.0, 1.0, 1.0, 1.0, 1.0, 1.0, 1.0, 1.0, 1.0, 1.0, 1.0, 1.0, 1.0, 1.0, 1.0, 1.0, 1.0, 1.0, 1.0, 1.0, 1.0, 1.0, 1.0, 1.0, 1.0, 1.0, 1.0, 1.0, 1.0, 1.0, 1.0, 1.0, 1.0, 1.0, 1.0, 1.0, 1.0, 1.0, 1.0, 1.0, 1.0, 1.0, 1.0, 1.0, 1.0, 1.0, 1.0, 1.0, 1.0, 1.0, 1.0, 1.0, 1.0, 1.0, 1.0, 1.0, 1.0, 1.0, 1.0, 1.0, 1.0, 1.0, 1.0, 1.0, 1.0, 1.0, 1.0, 1.0, 1.0, 1.0, 1.0, 1.0, 1.0, 1.0, 1.0, 1.0, 1.0, 1.0, 1.0, 1.0, 1.0, 1.0, 1.0, 1.0, 1.0, 1.0, 1.0, 1.0, 1.0, 1.0, 1.0, 1.0, 1.0, 1.0, 1.0, 1.0, 1.0, 1.0, 1.0, 1.0, 1.0, 1.0, 1.0, 1.0, 1.0, 1.0, 1.0, 1.0, 1.0, 1.0, 1.0, 1.0, 1.0, 1.0, 1.0, 1.0, 1.0, 1.0, 1.0, 1.0, 1.0, 1.0, 1.0, 1.0, 1.0, 1.0, 1.0, 1.0, 1.0, 1.0, 1.0, 1.0, 1.0, 1.0, 1.0, 1.0, 1.0, 1.0, 1.0, 1.0, 1.0, 1.0, 1.0, 1.0, 1.0, 1.0, 1.0, 1.0, 1.0, 1.0, 1.0, 1.0, 1.0, 1.0, 1.0, 1.0, 1.0, 1.0, 1.0, 1.0, 1.0, 1.0, 1.0, 1.0, 1.0, 1.0, 1.0, 1.0, 1.0, 1.0, 1.0, 1.0, 1.0, 1.0, 1.0, 1.0, 1.0, 1.0, 1.0, 1.0, 1.0, 1.0, 1.0, 1.0, 1.0, 1.0, 1.0, 1.0, 1.0, 1.0, 1.0, 1.0, 1.0, 1.0, 1.0, 1.0, 1.0, 1.0, 1.0, 1.0, 1.0, 1.0, 1.0, 1.0, 1.0, 1.0, 1.0, 1.0, 1.0, 1.0, 1.0, 1.0, 1.0, 1.0, 1.0, 1.0, 1.0, 1.0, 1.0, 1.0, 0.9911, 0.9911, 0.9911, 0.9961, 1.0, 1.0, 1.0, 1.0, 1.0, 1.0, 1.0, 1.0, 0.9911, 0.9911, 0.9911, 0.9961, 0.9911, 0.9911, 0.9911, 0.9961, 1.0, 1.0, 1.0, 1.0, 1.0, 1.0, 1.0, 1.0, 1.0, 1.0, 1.0, 1.0, 1.0, 1.0, 1.0, 1.0, 1.0, 1.0, 1.0, 1.0, 1.0, 1.0, 1.0, 1.0, 1.0, 1.0, 1.0, 1.0, 1.0, 1.0, 1.0, 1.0, 1.0, 1.0, 1.0, 1.0, 1.0, 1.0, 1.0, 1.0, 1.0, 1.0, 1.0, 1.0, 1.0, 1.0, 1.0, 1.0, 1.0, 1.0, 1.0, 1.0, 1.0, 1.0, 1.0, 1.0, 1.0, 1.0, 1.0, 1.0, 1.0, 1.0, 1.0, 1.0, 1.0, 1.0, 1.0, 1.0, 1.0, 1.0, 1.0, 1.0, 1.0, 1.0, 1.0, 1.0, 1.0, 1.0, 1.0, 1.0, 1.0, 1.0, 1.0, 1.0, 1.0, 1.0, 1.0, 1.0, 1.0, 1.0, 1.0, 1.0, 1.0, 1.0, 1.0, 1.0, 1.0, 1.0, 1.0, 1.0, 1.0, 1.0, 1.0, 1.0, 1.0, 1.0, 1.0, 1.0, 1.0, 1.0, 1.0, 1.0, 1.0, 1.0, 1.0, 1.0, 1.0, 1.0, 1.0, 1.0, 1.0, 1.0, 1.0, 1.0, 1.0, 1.0, 1.0, 1.0, 1.0, 1.0, 1.0, 1.0, 1.0, 1.0, 1.0, 1.0, 1.0, 1.0, 1.0, 1.0, 1.0, 1.0, 1.0, 1.0, 1.0, 1.0, 1.0, 1.0, 1.0, 1.0, 1.0, 1.0, 1.0, 1.0, 1.0, 1.0, 1.0, 1.0, 1.0, 1.0, 1.0, 1.0, 1.0, 1.0, 1.0, 1.0, 1.0, 1.0, 1.0, 1.0, 1.0, 1.0, 1.0, 1.0, 1.0, 1.0, 1.0, 1.0, 1.0, 1.0, 1.0, 1.0, 1.0, 1.0, 1.0, 1.0, 1.0, 1.0, 1.0, 1.0, 1.0, 1.0, 1.0, 1.0, 1.0, 1.0, 1.0, 1.0, 1.0, 1.0, 1.0, 1.0, 1.0, 1.0, 1.0, 1.0, 1.0, 1.0, 1.0, 1.0, 1.0, 1.0, 1.0, 1.0, 1.0, 1.0, 1.0, 1.0, 1.0, 1.0, 1.0, 1.0, 1.0, 1.0, 1.0, 1.0, 1.0, 1.0, 1.0, 1.0, 1.0, 1.0, 1.0, 1.0, 1.0, 1.0, 1.0, 1.0, 1.0, 1.0, 1.0, 1.0, 1.0, 1.0, 1.0, 1.0, 1.0, 1.0, 1.0, 1.0, 1.0, 1.0, 1.0, 1.0, 1.0, 1.0, 1.0, 1.0, 1.0, 1.0, 1.0, 1.0, 1.0, 1.0, 1.0, 1.0, 1.0, 1.0, 1.0, 1.0, 1.0, 1.0, 1.0, 1.0, 1.0, 1.0, 1.0, 1.0, 1.0, 1.0, 1.0, 1.0, 1.0, 1.0, 1.0, 1.0, 1.0, 1.0, 1.0, 1.0, 1.0, 1.0, 1.0, 1.0, 1.0, 1.0, 1.0, 1.0, 1.0, 1.0, 1.0, 1.0, 1.0, 1.0, 1.0, 1.0, 1.0, 1.0, 1.0, 1.0, 1.0, 1.0, 1.0, 1.0, 1.0, 1.0, 1.0, 1.0, 1.0, 1.0, 1.0, 1.0, 1.0, 1.0, 1.0, 1.0, 1.0, 1.0, 1.0, 1.0, 1.0, 1.0, 1.0, 1.0, 1.0, 1.0, 1.0, 1.0, 1.0, 1.0, 1.0, 1.0, 1.0, 1.0, 1.0, 1.0, 1.0, 1.0, 1.0, 1.0, 1.0, 1.0, 1.0, 1.0, 1.0, 1.0, 1.0, 1.0, 1.0, 1.0, 1.0, 1.0, 1.0, 1.0, 1.0, 1.0, 1.0, 1.0, 1.0, 1.0, 1.0, 1.0, 1.0, 1.0, 1.0, 1.0, 1.0, 1.0, 1.0, 1.0, 1.0, 1.0, 1.0, 1.0, 1.0, 1.0, 1.0, 1.0, 1.0, 1.0, 1.0, 1.0, 1.0, 1.0, 1.0, 1.0, 1.0, 1.0, 1.0, 1.0, 1.0, 1.0, 1.0, 1.0, 1.0, 1.0, 1.0, 1.0, 1.0, 1.0, 1.0, 1.0, 1.0, 1.0, 1.0, 1.0, 1.0, 1.0, 1.0, 1.0, 1.0, 1.0, 1.0, 1.0, 1.0, 1.0, 1.0, 1.0, 1.0, 1.0, 1.0, 1.0, 1.0, 1.0, 1.0, 1.0, 1.0, 1.0, 1.0, 1.0, 1.0, 1.0, 1.0, 1.0, 1.0, 1.0, 1.0, 1.0, 1.0, 1.0, 1.0, 1.0, 1.0, 1.0, 1.0, 1.0, 1.0, 1.0, 1.0, 1.0, 1.0, 1.0, 1.0, 1.0, 1.0, 1.0, 1.0, 1.0, 1.0, 1.0, 1.0, 1.0, 1.0, 1.0, 1.0, 1.0, 1.0, 1.0, 1.0, 1.0, 1.0, 1.0, 1.0, 1.0, 1.0, 1.0, 1.0, 1.0, 1.0, 1.0, 1.0, 1.0, 1.0, 1.0, 1.0, 1.0, 1.0, 1.0, 1.0, 1.0, 1.0, 1.0, 1.0, 1.0, 1.0, 1.0, 1.0, 1.0, 1.0, 1.0, 1.0, 1.0, 1.0, 1.0, 1.0, 1.0, 1.0, 1.0, 1.0, 1.0, 1.0, 1.0, 1.0, 1.0, 1.0, 1.0, 1.0, 1.0, 1.0, 1.0, 1.0, 1.0, 1.0, 1.0, 1.0, 1.0, 1.0, 1.0, 1.0, 1.0, 1.0, 1.0, 1.0, 1.0, 1.0, 1.0, 1.0, 1.0, 1.0, 1.0, 1.0, 1.0, 1.0, 1.0, 1.0, 1.0, 1.0, 1.0, 1.0, 1.0, 1.0, 1.0, 1.0, 1.0, 1.0, 1.0, 1.0, 1.0, 1.0, 1.0, 1.0, 1.0, 1.0, 1.0, 1.0, 1.0, 1.0, 1.0, 1.0, 1.0, 1.0, 1.0, 1.0, 1.0, 1.0, 1.0, 1.0, 1.0, 1.0, 1.0, 1.0, 1.0, 1.0, 1.0, 1.0, 1.0, 1.0, 1.0, 1.0, 1.0, 1.0, 1.0, 1.0, 1.0, 1.0, 1.0, 1.0, 1.0, 1.0, 1.0, 1.0, 1.0, 1.0, 1.0, 1.0, 1.0, 1.0, 1.0, 1.0, 1.0, 1.0, 1.0, 1.0, 1.0, 1.0, 1.0, 1.0, 1.0, 1.0, 1.0, 1.0, 1.0, 1.0, 1.0, 1.0, 1.0, 1.0, 1.0, 1.0, 1.0, 1.0, 1.0, 1.0, 1.0, 1.0, 1.0, 1.0, 1.0, 1.0, 1.0, 1.0, 1.0, 1.0, 1.0, 1.0, 1.0, 1.0, 1.0, 1.0, 1.0, 1.0, 1.0, 1.0, 1.0, 1.0, 1.0, 1.0, 1.0, 1.0, 1.0, 1.0, 1.0, 1.0, 1.0, 1.0, 1.0, 1.0, 1.0, 1.0, 1.0, 1.0, 1.0, 1.0, 1.0, 1.0, 1.0, 1.0, 1.0, 1.0, 1.0, 1.0, 1.0, 1.0, 1.0, 1.0, 1.0, 1.0, 1.0, 1.0, 1.0, 1.0, 1.0, 1.0, 1.0, 1.0, 1.0, 1.0, 1.0, 1.0, 1.0, 1.0, 1.0, 1.0, 1.0, 1.0, 1.0, 1.0, 1.0, 1.0, 1.0, 1.0, 1.0, 1.0, 1.0, 1.0, 1.0, 1.0, 1.0, 1.0, 1.0, 1.0, 1.0, 1.0, 1.0, 1.0, 1.0, 1.0, 1.0, 1.0, 1.0, 1.0, 1.0, 1.0, 1.0, 1.0, 1.0, 1.0, 1.0, 1.0, 1.0, 1.0, 1.0, 1.0, 1.0, 1.0, 1.0, 1.0, 1.0, 1.0, 1.0, 1.0, 1.0, 1.0, 1.0, 1.0, 1.0, 1.0, 1.0, 1.0, 1.0, 1.0, 1.0, 1.0, 1.0, 1.0, 1.0, 1.0, 1.0, 1.0, 1.0, 1.0, 1.0, 1.0, 1.0, 1.0, 1.0, 1.0, 1.0, 1.0, 1.0, 1.0, 1.0, 1.0, 1.0, 1.0, 1.0, 1.0, 1.0, 1.0, 1.0, 1.0, 1.0, 1.0, 1.0, 1.0, 1.0, 1.0, 1.0, 1.0, 1.0, 1.0, 1.0, 1.0, 1.0, 1.0, 1.0, 1.0, 1.0, 1.0, 1.0, 1.0, 1.0, 1.0, 1.0, 1.0, 1.0, 1.0, 1.0, 1.0, 1.0, 1.0, 1.0, 1.0, 1.0, 1.0, 1.0, 1.0, 1.0, 1.0, 1.0, 1.0, 1.0, 1.0, 1.0, 1.0, 1.0, 1.0, 1.0, 1.0, 1.0, 1.0, 1.0, 1.0, 1.0, 1.0, 1.0, 1.0, 1.0, 1.0, 1.0, 1.0, 1.0, 1.0, 1.0, 1.0, 1.0, 1.0, 1.0, 1.0, 1.0, 1.0, 1.0, 1.0, 1.0, 1.0, 1.0, 1.0, 1.0, 1.0, 1.0, 1.0, 1.0, 1.0, 1.0, 1.0, 1.0, 1.0, 1.0, 1.0, 1.0, 1.0, 1.0, 1.0, 1.0, 1.0, 1.0, 1.0, 1.0, 1.0, 1.0, 1.0, 1.0, 1.0, 1.0, 1.0, 1.0, 1.0, 1.0])
_ca = me_polysurface3.color_attributes.new('AmbOcc GL', 'BYTE_COLOR', 'CORNER')
_ca.data.foreach_set('color', [0.05448, 0.08866, 0.02122, 1.0, 0.05448, 0.08866, 0.02122, 1.0, 0.117, 0.1878, 0.04092, 1.0, 0.05448, 0.08866, 0.02122, 1.0, 0.05448, 0.08866, 0.02122, 1.0, 0.117, 0.1878, 0.04092, 1.0, 0.05448, 0.08866, 0.02122, 1.0, 0.05448, 0.08866, 0.02122, 1.0, 0.117, 0.1878, 0.04092, 1.0, 0.05448, 0.08866, 0.02122, 1.0, 0.05448, 0.08866, 0.02122, 1.0, 0.117, 0.1878, 0.04092, 1.0, 0.05448, 0.2747, 0.1248, 1.0, 0.3613, 0.5972, 0.1221, 1.0, 0.05448, 0.08866, 0.02122, 1.0, 0.3564, 0.5906, 0.1221, 1.0, 0.05448, 0.2747, 0.1248, 1.0, 0.05448, 0.08866, 0.02122, 1.0, 0.05448, 0.2747, 0.1248, 1.0, 0.016, 0.06663, 0.0319, 1.0, 0.05448, 0.08866, 0.02122, 1.0, 0.1274, 0.3419, 0.2195, 1.0, 0.1274, 0.3419, 0.2232, 1.0, 0.05448, 0.2705, 0.1221, 1.0, 0.1274, 0.3419, 0.2195, 1.0, 0.05448, 0.2705, 0.1221, 1.0, 0.1248, 0.3372, 0.2195, 1.0, 0.7379, 0.7305, 0.03434, 1.0, 0.3613, 0.5972, 0.1221, 1.0, 0.1274, 0.3419, 0.2195, 1.0, 0.7379, 0.7305, 0.03434, 1.0, 0.1274, 0.3419, 0.2195, 1.0, 0.3613, 0.5972, 0.1221, 1.0, 0.3613, 0.5972, 0.1221, 1.0, 0.1274, 0.3419, 0.2195, 1.0, 0.1248, 0.3372, 0.2195, 1.0, 0.3613, 0.5972, 0.1221, 1.0, 0.1248, 0.3372, 0.2195, 1.0, 0.3613, 0.5972, 0.1221, 1.0, 0.3613, 0.5972, 0.1221, 1.0, 0.3613, 0.5972, 0.1221, 1.0, 0.1274, 0.3419, 0.2232, 1.0, 0.3613, 0.5972, 0.1221, 1.0, 0.1274, 0.3419, 0.2232, 1.0, 0.1274, 0.3419, 0.2195, 1.0, 0.05448, 0.08866, 0.02122, 1.0, 0.05448, 0.08866, 0.02122, 1.0, 0.016, 0.06663, 0.0319, 1.0, 0.05448, 0.08866, 0.02122, 1.0, 0.016, 0.06663, 0.0319, 1.0, 0.05448, 0.2747, 0.1248, 1.0, 0.3564, 0.5906, 0.1221, 1.0, 0.05448, 0.2747, 0.1248, 1.0, 0.3564, 0.5906, 0.1221, 1.0, 0.05448, 0.2747, 0.1248, 1.0, 0.1274, 0.3419, 0.2232, 1.0, 0.3564, 0.5906, 0.1221, 1.0, 0.05448, 0.2747, 0.1248, 1.0, 0.2789, 0.5149, 0.1384, 1.0, 0.3564, 0.5906, 0.1221, 1.0, 0.05448, 0.2747, 0.1248, 1.0, 0.3564, 0.5906, 0.1221, 1.0, 0.1248, 0.3372, 0.2195, 1.0, 0.016, 0.06663, 0.0319, 1.0, 0.05448, 0.2747, 0.1248, 1.0, 0.05448, 0.2705, 0.1221, 1.0, 0.05448, 0.2747, 0.1248, 1.0, 0.1248, 0.3372, 0.2195, 1.0, 0.05448, 0.2705, 0.1221, 1.0, 0.05448, 0.2747, 0.1248, 1.0, 0.016, 0.06663, 0.0319, 1.0, 0.016, 0.06663, 0.0319, 1.0, 0.05448, 0.2747, 0.1248, 1.0, 0.016, 0.06663, 0.0319, 1.0, 0.05448, 0.2747, 0.1248, 1.0, 0.3564, 0.5906, 0.1221, 1.0, 0.05448, 0.2747, 0.1248, 1.0, 0.05448, 0.2747, 0.1248, 1.0, 0.3564, 0.5906, 0.1221, 1.0, 0.05448, 0.2747, 0.1248, 1.0, 0.3564, 0.5906, 0.1221, 1.0, 0.05448, 0.2747, 0.1248, 1.0, 0.3564, 0.5906, 0.1221, 1.0, 0.05448, 0.2747, 0.1248, 1.0, 0.3564, 0.5906, 0.1221, 1.0, 0.2789, 0.5149, 0.1384, 1.0, 0.05448, 0.2747, 0.1248, 1.0, 0.016, 0.06663, 0.0319, 1.0, 0.05448, 0.2747, 0.1248, 1.0, 0.016, 0.06663, 0.0319, 1.0, 0.05448, 0.2747, 0.1248, 1.0, 0.05448, 0.2747, 0.1248, 1.0, 0.016, 0.06663, 0.0319, 1.0, 0.05448, 0.2747, 0.1248, 1.0, 0.016, 0.06663, 0.0319, 1.0, 0.05448, 0.2747, 0.1248, 1.0, 0.016, 0.06663, 0.0319, 1.0, 0.016, 0.06663, 0.0319, 1.0, 0.05448, 0.2747, 0.1248, 1.0, 0.3613, 0.5972, 0.1221, 1.0, 0.05448, 0.2747, 0.1248, 1.0, 0.05448, 0.2747, 0.1248, 1.0, 0.3613, 0.5972, 0.1221, 1.0, 0.05448, 0.2747, 0.1248, 1.0, 0.3564, 0.5906, 0.1221, 1.0, 0.016, 0.06663, 0.0319, 1.0, 0.05448, 0.2747, 0.1248, 1.0, 0.05448, 0.2747, 0.1248, 1.0, 0.016, 0.06663, 0.0319, 1.0, 0.05448, 0.2747, 0.1248, 1.0, 0.016, 0.06663, 0.0319, 1.0, 0.05448, 0.2747, 0.1248, 1.0, 0.016, 0.06663, 0.0319, 1.0, 0.05448, 0.2705, 0.1221, 1.0, 0.05448, 0.2747, 0.1248, 1.0, 0.05448, 0.2705, 0.1221, 1.0, 0.1274, 0.3419, 0.2232, 1.0, 0.3564, 0.5906, 0.1221, 1.0, 0.3564, 0.5906, 0.1221, 1.0, 0.05448, 0.2747, 0.1248, 1.0, 0.3564, 0.5906, 0.1221, 1.0, 0.05448, 0.2747, 0.1248, 1.0, 0.05448, 0.2747, 0.1248, 1.0, 0.3564, 0.5906, 0.1221, 1.0, 0.05448, 0.2747, 0.1248, 1.0, 0.05448, 0.2747, 0.1248, 1.0, 0.3564, 0.5906, 0.1221, 1.0, 0.3564, 0.5906, 0.1221, 1.0, 0.05448, 0.2747, 0.1248, 1.0, 0.05448, 0.2747, 0.1248, 1.0, 0.05448, 0.2705, 0.1221, 1.0, 0.1274, 0.3419, 0.2232, 1.0, 0.05448, 0.2747, 0.1248, 1.0, 0.016, 0.06663, 0.0319, 1.0, 0.05448, 0.2705, 0.1221, 1.0, 0.016, 0.06663, 0.0319, 1.0, 0.05448, 0.2747, 0.1248, 1.0, 0.016, 0.06663, 0.0319, 1.0, 0.016, 0.06663, 0.0319, 1.0, 0.05448, 0.2747, 0.1248, 1.0, 0.05448, 0.2747, 0.1248, 1.0, 0.3613, 0.5972, 0.1221, 1.0, 0.05448, 0.2747, 0.1248, 1.0, 0.3564, 0.5906, 0.1221, 1.0, 0.3613, 0.5972, 0.1221, 1.0, 0.05448, 0.2747, 0.1248, 1.0, 0.05448, 0.2747, 0.1248, 1.0, 0.016, 0.06663, 0.0319, 1.0, 0.016, 0.06663, 0.0319, 1.0, 0.05448, 0.2747, 0.1248, 1.0, 0.05448, 0.2747, 0.1248, 1.0, 0.016, 0.06663, 0.0319, 1.0, 0.05448, 0.2747, 0.1248, 1.0, 0.05448, 0.2747, 0.1248, 1.0, 0.05448, 0.2747, 0.1248, 1.0, 0.016, 0.06663, 0.0319, 1.0, 0.016, 0.06663, 0.0319, 1.0, 0.05448, 0.2747, 0.1248, 1.0, 0.016, 0.06663, 0.0319, 1.0, 0.3564, 0.5906, 0.1221, 1.0, 0.2789, 0.5149, 0.1384, 1.0, 0.05448, 0.2747, 0.1248, 1.0, 0.05448, 0.2747, 0.1248, 1.0, 0.3564, 0.5906, 0.1221, 1.0, 0.05448, 0.2747, 0.1248, 1.0, 0.3564, 0.5906, 0.1221, 1.0, 0.05448, 0.2747, 0.1248, 1.0, 0.3564, 0.5906, 0.1221, 1.0, 0.3564, 0.5906, 0.1221, 1.0, 0.05448, 0.2747, 0.1248, 1.0, 0.05448, 0.2747, 0.1248, 1.0, 0.05448, 0.2747, 0.1248, 1.0, 0.016, 0.06663, 0.0319, 1.0, 0.05448, 0.2747, 0.1248, 1.0, 0.05448, 0.2747, 0.1248, 1.0, 0.016, 0.06663, 0.0319, 1.0, 0.016, 0.06663, 0.0319, 1.0, 0.05448, 0.2747, 0.1248, 1.0, 0.1248, 0.3372, 0.2195, 1.0, 0.05448, 0.2705, 0.1221, 1.0, 0.016, 0.06663, 0.0319, 1.0, 0.05448, 0.2747, 0.1248, 1.0, 0.05448, 0.2705, 0.1221, 1.0, 0.05448, 0.2747, 0.1248, 1.0, 0.3564, 0.5906, 0.1221, 1.0, 0.1248, 0.3372, 0.2195, 1.0, 0.05448, 0.2747, 0.1248, 1.0, 0.2789, 0.5149, 0.1384, 1.0, 0.3564, 0.5906, 0.1221, 1.0, 0.05448, 0.2747, 0.1248, 1.0, 0.1274, 0.3419, 0.2232, 1.0, 0.3564, 0.5906, 0.1221, 1.0, 0.3564, 0.5906, 0.1221, 1.0, 0.05448, 0.2747, 0.1248, 1.0, 0.3564, 0.5906, 0.1221, 1.0, 0.05448, 0.08866, 0.02122, 1.0, 0.016, 0.06663, 0.0319, 1.0, 0.05448, 0.2747, 0.1248, 1.0, 0.05448, 0.08866, 0.02122, 1.0, 0.05448, 0.08866, 0.02122, 1.0, 0.016, 0.06663, 0.0319, 1.0, 0.3613, 0.5972, 0.1221, 1.0, 0.1274, 0.3419, 0.2232, 1.0, 0.1274, 0.3419, 0.2195, 1.0, 0.3613, 0.5972, 0.1221, 1.0, 0.3613, 0.5972, 0.1221, 1.0, 0.1274, 0.3419, 0.2232, 1.0, 0.2747, 0.3515, 0.07421, 1.0, 0.1248, 0.3372, 0.2195, 1.0, 0.3613, 0.5972, 0.1221, 1.0, 0.2747, 0.3515, 0.07421, 1.0, 0.1274, 0.3419, 0.2195, 1.0, 0.1248, 0.3372, 0.2195, 1.0, 0.7379, 0.7305, 0.03434, 1.0, 0.1274, 0.3419, 0.2195, 1.0, 0.3613, 0.5972, 0.1221, 1.0, 0.7379, 0.7305, 0.03434, 1.0, 0.3613, 0.5972, 0.1221, 1.0, 0.1274, 0.3419, 0.2195, 1.0, 0.1274, 0.3419, 0.2195, 1.0, 0.05448, 0.2705, 0.1221, 1.0, 0.1248, 0.3372, 0.2195, 1.0, 0.1274, 0.3419, 0.2195, 1.0, 0.1274, 0.3419, 0.2232, 1.0, 0.05448, 0.2705, 0.1221, 1.0, 0.05448, 0.2747, 0.1248, 1.0, 0.016, 0.06663, 0.0319, 1.0, 0.05448, 0.08866, 0.02122, 1.0, 0.3564, 0.5906, 0.1221, 1.0, 0.05448, 0.2747, 0.1248, 1.0, 0.05448, 0.08866, 0.02122, 1.0, 0.05448, 0.2747, 0.1248, 1.0, 0.3613, 0.5972, 0.1221, 1.0, 0.05448, 0.08866, 0.02122, 1.0, 0.3564, 0.5906, 0.1221, 1.0, 0.05448, 0.2747, 0.1248, 1.0, 0.05448, 0.2747, 0.1248, 1.0, 0.3564, 0.5906, 0.1221, 1.0, 0.3564, 0.5906, 0.1221, 1.0, 0.05448, 0.2747, 0.1248, 1.0, 0.05448, 0.2747, 0.1248, 1.0, 0.05448, 0.2705, 0.1221, 1.0, 0.1274, 0.3419, 0.2232, 1.0, 0.05448, 0.2747, 0.1248, 1.0, 0.016, 0.06663, 0.0319, 1.0, 0.05448, 0.2705, 0.1221, 1.0, 0.016, 0.06663, 0.0319, 1.0, 0.05448, 0.2747, 0.1248, 1.0, 0.016, 0.06663, 0.0319, 1.0, 0.016, 0.06663, 0.0319, 1.0, 0.05448, 0.2747, 0.1248, 1.0, 0.05448, 0.2747, 0.1248, 1.0, 0.3613, 0.5972, 0.1221, 1.0, 0.05448, 0.2747, 0.1248, 1.0, 0.3564, 0.5906, 0.1221, 1.0, 0.3613, 0.5972, 0.1221, 1.0, 0.05448, 0.2747, 0.1248, 1.0, 0.05448, 0.2747, 0.1248, 1.0, 0.016, 0.06663, 0.0319, 1.0, 0.016, 0.06663, 0.0319, 1.0, 0.05448, 0.2747, 0.1248, 1.0, 0.05448, 0.2747, 0.1248, 1.0, 0.016, 0.06663, 0.0319, 1.0, 0.05448, 0.2747, 0.1248, 1.0, 0.05448, 0.2747, 0.1248, 1.0, 0.05448, 0.2747, 0.1248, 1.0, 0.016, 0.06663, 0.0319, 1.0, 0.016, 0.06663, 0.0319, 1.0, 0.05448, 0.2747, 0.1248, 1.0, 0.016, 0.06663, 0.0319, 1.0, 0.3564, 0.5906, 0.1221, 1.0, 0.2789, 0.5149, 0.1384, 1.0, 0.05448, 0.2747, 0.1248, 1.0, 0.05448, 0.2747, 0.1248, 1.0, 0.3564, 0.5906, 0.1221, 1.0, 0.05448, 0.2747, 0.1248, 1.0, 0.3564, 0.5906, 0.1221, 1.0, 0.05448, 0.2747, 0.1248, 1.0, 0.3564, 0.5906, 0.1221, 1.0, 0.3564, 0.5906, 0.1221, 1.0, 0.05448, 0.2747, 0.1248, 1.0, 0.05448, 0.2747, 0.1248, 1.0, 0.05448, 0.2747, 0.1248, 1.0, 0.016, 0.06663, 0.0319, 1.0, 0.05448, 0.2747, 0.1248, 1.0, 0.05448, 0.2747, 0.1248, 1.0, 0.016, 0.06663, 0.0319, 1.0, 0.016, 0.06663, 0.0319, 1.0, 0.05448, 0.2747, 0.1248, 1.0, 0.1248, 0.3372, 0.2195, 1.0, 0.05448, 0.2705, 0.1221, 1.0, 0.016, 0.06663, 0.0319, 1.0, 0.05448, 0.2747, 0.1248, 1.0, 0.05448, 0.2705, 0.1221, 1.0, 0.05448, 0.2747, 0.1248, 1.0, 0.3564, 0.5906, 0.1221, 1.0, 0.1248, 0.3372, 0.2195, 1.0, 0.05448, 0.2747, 0.1248, 1.0, 0.2789, 0.5149, 0.1384, 1.0, 0.3564, 0.5906, 0.1221, 1.0, 0.05448, 0.2747, 0.1248, 1.0, 0.1274, 0.3419, 0.2232, 1.0, 0.3564, 0.5906, 0.1221, 1.0, 0.3564, 0.5906, 0.1221, 1.0, 0.05448, 0.2747, 0.1248, 1.0, 0.3564, 0.5906, 0.1221, 1.0, 0.05448, 0.08866, 0.02122, 1.0, 0.016, 0.06663, 0.0319, 1.0, 0.05448, 0.2747, 0.1248, 1.0, 0.05448, 0.08866, 0.02122, 1.0, 0.05613, 0.08228, 0.02122, 1.0, 0.016, 0.06663, 0.0319, 1.0, 0.3613, 0.5972, 0.1221, 1.0, 0.1274, 0.3419, 0.2232, 1.0, 0.1274, 0.3419, 0.2195, 1.0, 0.3613, 0.5972, 0.1221, 1.0, 0.3613, 0.5972, 0.1221, 1.0, 0.1274, 0.3419, 0.2232, 1.0, 0.3613, 0.5972, 0.1221, 1.0, 0.1248, 0.3372, 0.2195, 1.0, 0.3613, 0.5972, 0.1221, 1.0, 0.3613, 0.5972, 0.1221, 1.0, 0.1274, 0.3419, 0.2195, 1.0, 0.1248, 0.3372, 0.2195, 1.0, 0.7379, 0.7305, 0.03434, 1.0, 0.1274, 0.3419, 0.2195, 1.0, 0.3613, 0.5972, 0.1221, 1.0, 0.7379, 0.7305, 0.03434, 1.0, 0.3613, 0.5972, 0.1221, 1.0, 0.1274, 0.3419, 0.2195, 1.0, 0.1274, 0.3419, 0.2195, 1.0, 0.05448, 0.2705, 0.1221, 1.0, 0.1248, 0.3372, 0.2195, 1.0, 0.1274, 0.3419, 0.2195, 1.0, 0.1274, 0.3419, 0.2232, 1.0, 0.05448, 0.2705, 0.1221, 1.0, 0.05448, 0.2747, 0.1248, 1.0, 0.016, 0.06663, 0.0319, 1.0, 0.05613, 0.08438, 0.02122, 1.0, 0.3564, 0.5906, 0.1221, 1.0, 0.05448, 0.2747, 0.1248, 1.0, 0.05613, 0.08438, 0.02122, 1.0, 0.05448, 0.2747, 0.1248, 1.0, 0.3613, 0.5972, 0.1221, 1.0, 0.05448, 0.08866, 0.02122, 1.0, 0.3613, 0.5972, 0.1221, 1.0, 0.7529, 0.7379, 0.03434, 1.0, 0.7529, 0.7379, 0.03434, 1.0, 0.3613, 0.5972, 0.1221, 1.0, 0.7529, 0.7379, 0.03434, 1.0, 0.3613, 0.5972, 0.1221, 1.0, 0.7529, 0.7379, 0.03434, 1.0, 0.3613, 0.5972, 0.1221, 1.0, 0.7529, 0.7379, 0.03434, 1.0, 0.3613, 0.5972, 0.1221, 1.0, 0.3613, 0.5972, 0.1221, 1.0, 0.7529, 0.7379, 0.03434, 1.0, 0.3613, 0.5972, 0.1221, 1.0, 0.7529, 0.7379, 0.03434, 1.0, 0.7529, 0.7379, 0.03434, 1.0, 0.3613, 0.5972, 0.1221, 1.0, 0.7529, 0.7379, 0.03434, 1.0, 0.3613, 0.5972, 0.1221, 1.0, 0.7529, 0.7379, 0.03434, 1.0, 0.3613, 0.5972, 0.1221, 1.0, 0.7529, 0.7379, 0.03434, 1.0, 0.3613, 0.5972, 0.1221, 1.0, 0.3613, 0.5972, 0.1221, 1.0, 0.7529, 0.7379, 0.03434, 1.0, 0.3613, 0.5972, 0.1221, 1.0, 0.7529, 0.7379, 0.03434, 1.0, 0.7529, 0.7379, 0.03434, 1.0, 0.3613, 0.5972, 0.1221, 1.0, 0.7529, 0.7379, 0.03434, 1.0, 0.3613, 0.5972, 0.1221, 1.0, 0.7529, 0.7379, 0.03434, 1.0, 0.3613, 0.5972, 0.1221, 1.0, 0.7529, 0.7379, 0.03434, 1.0, 0.3613, 0.5972, 0.1221, 1.0, 0.3613, 0.5972, 0.1221, 1.0, 0.7529, 0.7379, 0.03434, 1.0, 0.3613, 0.5972, 0.1221, 1.0, 0.7529, 0.7379, 0.03434, 1.0, 0.7379, 0.7305, 0.03434, 1.0, 0.3613, 0.5972, 0.1221, 1.0, 0.7379, 0.7305, 0.03434, 1.0, 0.3613, 0.5972, 0.1221, 1.0, 0.7529, 0.7379, 0.03434, 1.0, 0.3613, 0.5972, 0.1221, 1.0, 0.7379, 0.7305, 0.03434, 1.0, 0.3613, 0.5972, 0.1221, 1.0, 0.3613, 0.5972, 0.1221, 1.0, 0.7379, 0.7305, 0.03434, 1.0, 0.3613, 0.5972, 0.1221, 1.0, 0.7529, 0.7379, 0.03434, 1.0, 0.7529, 0.7379, 0.03434, 1.0, 0.3613, 0.5972, 0.1221, 1.0, 0.7529, 0.7379, 0.03434, 1.0, 0.3613, 0.5972, 0.1221, 1.0, 0.7529, 0.7379, 0.03434, 1.0, 0.3613, 0.5972, 0.1221, 1.0, 0.7529, 0.7379, 0.03434, 1.0, 0.3613, 0.5972, 0.1221, 1.0, 0.3613, 0.5972, 0.1221, 1.0, 0.7529, 0.7379, 0.03434, 1.0, 0.3613, 0.5972, 0.1221, 1.0, 0.7529, 0.7379, 0.03434, 1.0, 0.7529, 0.7379, 0.03434, 1.0, 0.3613, 0.5972, 0.1221, 1.0, 0.7529, 0.7379, 0.03434, 1.0, 0.3613, 0.5972, 0.1221, 1.0, 0.7529, 0.7379, 0.03434, 1.0, 0.3613, 0.5972, 0.1221, 1.0, 0.7529, 0.7379, 0.03434, 1.0, 0.3613, 0.5972, 0.1221, 1.0, 0.3613, 0.5972, 0.1221, 1.0, 0.7529, 0.7379, 0.03434, 1.0, 0.3613, 0.5972, 0.1221, 1.0, 0.7529, 0.7379, 0.03434, 1.0, 0.7529, 0.7379, 0.03434, 1.0, 0.3613, 0.5972, 0.1221, 1.0, 0.7529, 0.7379, 0.03434, 1.0, 0.3613, 0.5972, 0.1221, 1.0, 0.7529, 0.7379, 0.03434, 1.0, 0.3613, 0.5972, 0.1221, 1.0, 0.7529, 0.7379, 0.03434, 1.0, 0.3613, 0.5972, 0.1221, 1.0, 0.3613, 0.5972, 0.1221, 1.0, 0.7529, 0.7379, 0.03434, 1.0, 0.3613, 0.5972, 0.1221, 1.0, 0.7529, 0.7379, 0.03434, 1.0, 0.7379, 0.7305, 0.03434, 1.0, 0.3613, 0.5972, 0.1221, 1.0, 0.7379, 0.7305, 0.03434, 1.0, 0.3613, 0.5972, 0.1221, 1.0, 0.7529, 0.7379, 0.03434, 1.0, 0.3613, 0.5972, 0.1221, 1.0, 0.7379, 0.7305, 0.03434, 1.0, 0.3613, 0.5972, 0.1221, 1.0, 0.3613, 0.5972, 0.1221, 1.0, 0.7379, 0.7305, 0.03434, 1.0, 0.1356, 0.04817, 0.02217, 1.0, 0.1981, 0.06848, 0.02416, 1.0, 0.1981, 0.06848, 0.02416, 1.0, 0.1356, 0.04817, 0.02217, 1.0, 0.1981, 0.06848, 0.02416, 1.0, 0.1356, 0.04817, 0.02217, 1.0, 0.05448, 0.08866, 0.02122, 1.0, 0.1356, 0.04817, 0.02217, 1.0, 0.05448, 0.08866, 0.02122, 1.0, 0.1356, 0.04817, 0.02217, 1.0, 0.1356, 0.04817, 0.02217, 1.0, 0.05448, 0.08866, 0.02122, 1.0, 0.1356, 0.04817, 0.02217, 1.0, 0.05448, 0.08866, 0.02122, 1.0, 0.05448, 0.08866, 0.02122, 1.0, 0.1356, 0.04817, 0.02217, 1.0, 0.05448, 0.08866, 0.02122, 1.0, 0.1356, 0.04817, 0.02217, 1.0, 0.1356, 0.04817, 0.02217, 1.0, 0.1981, 0.06848, 0.02416, 1.0, 0.1356, 0.04817, 0.02217, 1.0, 0.1981, 0.06848, 0.02416, 1.0, 0.1981, 0.06848, 0.02416, 1.0, 0.1356, 0.04817, 0.02217, 1.0, 0.1329, 0.04667, 0.02122, 1.0, 0.1981, 0.06848, 0.02416, 1.0, 0.1356, 0.04817, 0.02217, 1.0, 0.1981, 0.06848, 0.02416, 1.0, 0.1981, 0.06848, 0.02416, 1.0, 0.1356, 0.04817, 0.02217, 1.0, 0.05448, 0.08866, 0.02122, 1.0, 0.1329, 0.04667, 0.02122, 1.0, 0.1356, 0.04817, 0.02217, 1.0, 0.05448, 0.08866, 0.02122, 1.0, 0.1356, 0.04817, 0.02217, 1.0, 0.05448, 0.08866, 0.02122, 1.0, 0.1981, 0.06848, 0.02519, 1.0, 0.1356, 0.04817, 0.02217, 1.0, 0.1356, 0.04817, 0.02217, 1.0, 0.1981, 0.06848, 0.02519, 1.0, 0.1356, 0.04817, 0.02217, 1.0, 0.1981, 0.06848, 0.02416, 1.0, 0.05448, 0.08866, 0.02122, 1.0, 0.1356, 0.04817, 0.02217, 1.0, 0.05448, 0.08866, 0.02122, 1.0, 0.1356, 0.04817, 0.02217, 1.0, 0.1356, 0.04817, 0.02217, 1.0, 0.05448, 0.08866, 0.02122, 1.0, 0.1356, 0.04817, 0.02217, 1.0, 0.1981, 0.06848, 0.02416, 1.0, 0.1981, 0.06848, 0.02416, 1.0, 0.1356, 0.04817, 0.02217, 1.0, 0.1981, 0.06848, 0.02416, 1.0, 0.1356, 0.04817, 0.02217, 1.0, 0.05448, 0.08866, 0.02122, 1.0, 0.1356, 0.04817, 0.02217, 1.0, 0.05448, 0.08866, 0.02122, 1.0, 0.1356, 0.04817, 0.02217, 1.0, 0.1356, 0.04817, 0.02217, 1.0, 0.05448, 0.08866, 0.02122, 1.0, 0.1356, 0.04817, 0.02217, 1.0, 0.1981, 0.06848, 0.02416, 1.0, 0.1356, 0.04817, 0.02217, 1.0, 0.1981, 0.06848, 0.02416, 1.0, 0.1981, 0.06848, 0.02416, 1.0, 0.1356, 0.04817, 0.02217, 1.0, 0.1356, 0.04817, 0.02217, 1.0, 0.05448, 0.08866, 0.02122, 1.0, 0.1356, 0.04817, 0.02217, 1.0, 0.05448, 0.08866, 0.02122, 1.0, 0.05448, 0.08866, 0.02122, 1.0, 0.1356, 0.04817, 0.02217, 1.0, 0.1356, 0.04817, 0.02217, 1.0, 0.1981, 0.06848, 0.02416, 1.0, 0.1329, 0.04667, 0.02122, 1.0, 0.1981, 0.06848, 0.02416, 1.0, 0.1981, 0.06848, 0.02416, 1.0, 0.1329, 0.04667, 0.02122, 1.0, 0.05448, 0.08866, 0.02122, 1.0, 0.1356, 0.04817, 0.02217, 1.0, 0.1329, 0.04667, 0.02122, 1.0, 0.05448, 0.08866, 0.02122, 1.0, 0.1329, 0.04667, 0.02122, 1.0, 0.05448, 0.08866, 0.02122, 1.0, 0.5333, 0.2016, 0.07619, 1.0, 0.5333, 0.2016, 0.07619, 1.0, 0.5333, 0.2016, 0.07619, 1.0, 0.5333, 0.2016, 0.07619, 1.0, 0.5333, 0.2016, 0.07619, 1.0, 0.5333, 0.2016, 0.07619, 1.0, 0.5333, 0.2016, 0.07619, 1.0, 0.5333, 0.2016, 0.07619, 1.0, 0.5333, 0.2016, 0.07619, 1.0, 0.5333, 0.2016, 0.07619, 1.0, 0.5333, 0.2016, 0.07619, 1.0, 0.5333, 0.2016, 0.07619, 1.0, 0.5333, 0.2016, 0.07619, 1.0, 0.5333, 0.2016, 0.07619, 1.0, 0.5333, 0.2016, 0.07619, 1.0, 0.5333, 0.2016, 0.07619, 1.0, 0.5333, 0.2016, 0.07619, 1.0, 0.5333, 0.2016, 0.07619, 1.0, 0.5333, 0.2051, 0.07819, 1.0, 0.5333, 0.2016, 0.07619, 1.0, 0.5333, 0.2016, 0.07619, 1.0, 0.5333, 0.2051, 0.07819, 1.0, 0.5333, 0.2016, 0.07619, 1.0, 0.5333, 0.2016, 0.07619, 1.0, 0.5333, 0.2016, 0.07619, 1.0, 0.5333, 0.2051, 0.07819, 1.0, 0.5333, 0.2016, 0.07619, 1.0, 0.5333, 0.2016, 0.07619, 1.0, 0.5333, 0.2016, 0.07619, 1.0, 0.5333, 0.2016, 0.07619, 1.0, 0.5333, 0.2016, 0.07619, 1.0, 0.5333, 0.2016, 0.07619, 1.0, 0.5333, 0.2016, 0.07619, 1.0, 0.5333, 0.2016, 0.07619, 1.0, 0.5333, 0.2016, 0.07619, 1.0, 0.5333, 0.2016, 0.07619, 1.0, 0.5333, 0.2016, 0.07619, 1.0, 0.5333, 0.2016, 0.07619, 1.0, 0.5333, 0.2016, 0.07619, 1.0, 0.5333, 0.2016, 0.07619, 1.0, 0.5333, 0.2016, 0.07619, 1.0, 0.5333, 0.2016, 0.07619, 1.0, 0.7529, 0.7379, 0.03434, 1.0, 0.3613, 0.5972, 0.1221, 1.0, 0.7379, 0.7305, 0.03434, 1.0, 0.3613, 0.5972, 0.1221, 1.0, 0.3613, 0.5972, 0.1221, 1.0, 0.7379, 0.7305, 0.03434, 1.0, 0.3613, 0.5972, 0.1221, 1.0, 0.7529, 0.7379, 0.03434, 1.0, 0.7379, 0.7305, 0.03434, 1.0, 0.3613, 0.5972, 0.1221, 1.0, 0.7379, 0.7305, 0.03434, 1.0, 0.3613, 0.5972, 0.1221, 1.0, 0.7529, 0.7379, 0.03434, 1.0, 0.3613, 0.5972, 0.1221, 1.0, 0.7529, 0.7379, 0.03434, 1.0, 0.3613, 0.5972, 0.1221, 1.0, 0.3613, 0.5972, 0.1221, 1.0, 0.7529, 0.7379, 0.03434, 1.0, 0.3613, 0.5972, 0.1221, 1.0, 0.7529, 0.7379, 0.03434, 1.0, 0.7529, 0.7379, 0.03434, 1.0, 0.3613, 0.5972, 0.1221, 1.0, 0.7529, 0.7379, 0.03434, 1.0, 0.3613, 0.5972, 0.1221, 1.0, 0.7529, 0.7379, 0.03434, 1.0, 0.3613, 0.5972, 0.1221, 1.0, 0.7529, 0.7379, 0.03434, 1.0, 0.3613, 0.5972, 0.1221, 1.0, 0.3613, 0.5972, 0.1221, 1.0, 0.7529, 0.7379, 0.03434, 1.0, 0.3613, 0.5972, 0.1221, 1.0, 0.7529, 0.7379, 0.03434, 1.0, 0.7529, 0.7379, 0.03434, 1.0, 0.3613, 0.5972, 0.1221, 1.0, 0.7529, 0.7379, 0.03434, 1.0, 0.3613, 0.5972, 0.1221, 1.0, 0.7529, 0.7379, 0.03434, 1.0, 0.3613, 0.5972, 0.1221, 1.0, 0.7529, 0.7379, 0.03434, 1.0, 0.3613, 0.5972, 0.1221, 1.0, 0.3613, 0.5972, 0.1221, 1.0, 0.7529, 0.7379, 0.03434, 1.0, 0.3613, 0.5972, 0.1221, 1.0, 0.7529, 0.7379, 0.03434, 1.0, 0.7529, 0.7379, 0.03434, 1.0, 0.3613, 0.5972, 0.1221, 1.0, 0.7529, 0.7379, 0.03434, 1.0, 0.3613, 0.5972, 0.1221, 1.0, 0.5333, 0.2016, 0.07619, 1.0, 0.5333, 0.2016, 0.07619, 1.0, 0.1981, 0.06848, 0.02519, 1.0, 0.5333, 0.2016, 0.07619, 1.0, 0.1981, 0.06848, 0.02519, 1.0, 0.1981, 0.06848, 0.02519, 1.0, 0.5333, 0.2016, 0.07619, 1.0, 0.5333, 0.2016, 0.07619, 1.0, 0.1981, 0.06848, 0.02519, 1.0, 0.5333, 0.2016, 0.07619, 1.0, 0.1981, 0.06848, 0.02519, 1.0, 0.1981, 0.06848, 0.02519, 1.0, 0.5333, 0.2016, 0.07619, 1.0, 0.5333, 0.2016, 0.07619, 1.0, 0.1981, 0.06848, 0.02519, 1.0, 0.5333, 0.2016, 0.07619, 1.0, 0.1981, 0.06848, 0.02519, 1.0, 0.1981, 0.06848, 0.02519, 1.0, 0.5333, 0.2016, 0.07619, 1.0, 0.5333, 0.2016, 0.07619, 1.0, 0.1981, 0.06848, 0.02519, 1.0, 0.5333, 0.2016, 0.07619, 1.0, 0.1981, 0.06848, 0.02519, 1.0, 0.1981, 0.06848, 0.02519, 1.0, 0.5333, 0.2016, 0.07619, 1.0, 0.5333, 0.2016, 0.07619, 1.0, 0.1981, 0.06848, 0.02519, 1.0, 0.5333, 0.2016, 0.07619, 1.0, 0.1981, 0.06848, 0.02519, 1.0, 0.1981, 0.06848, 0.02519, 1.0, 0.5333, 0.2016, 0.07619, 1.0, 0.5333, 0.2016, 0.07619, 1.0, 0.1981, 0.06848, 0.02519, 1.0, 0.5333, 0.2016, 0.07619, 1.0, 0.1981, 0.06848, 0.02519, 1.0, 0.1981, 0.06848, 0.02519, 1.0, 0.5333, 0.2016, 0.07619, 1.0, 0.5333, 0.2016, 0.07619, 1.0, 0.1981, 0.06848, 0.02519, 1.0, 0.5333, 0.2016, 0.07619, 1.0, 0.1981, 0.06848, 0.02519, 1.0, 0.1981, 0.06848, 0.02519, 1.0, 0.1981, 0.06848, 0.02519, 1.0, 0.1981, 0.06848, 0.02416, 1.0, 0.5333, 0.2016, 0.07619, 1.0, 0.1981, 0.06848, 0.02416, 1.0, 0.5333, 0.2016, 0.07619, 1.0, 0.5333, 0.2016, 0.07619, 1.0, 0.1981, 0.06848, 0.02416, 1.0, 0.1981, 0.06848, 0.02416, 1.0, 0.5333, 0.2016, 0.07619, 1.0, 0.1981, 0.06848, 0.02416, 1.0, 0.5333, 0.2016, 0.07619, 1.0, 0.5333, 0.2016, 0.07619, 1.0, 0.1981, 0.06848, 0.02416, 1.0, 0.1981, 0.06848, 0.02416, 1.0, 0.5333, 0.2016, 0.07619, 1.0, 0.1981, 0.06848, 0.02416, 1.0, 0.5333, 0.2051, 0.07819, 1.0, 0.5333, 0.2016, 0.07619, 1.0, 0.1981, 0.06848, 0.02416, 1.0, 0.1981, 0.06848, 0.02416, 1.0, 0.5333, 0.2016, 0.07619, 1.0, 0.1981, 0.06848, 0.02416, 1.0, 0.5333, 0.2016, 0.07619, 1.0, 0.5333, 0.2051, 0.07819, 1.0, 0.1981, 0.06848, 0.02416, 1.0, 0.1981, 0.06848, 0.02416, 1.0, 0.5333, 0.2016, 0.07619, 1.0, 0.1981, 0.06848, 0.02416, 1.0, 0.5333, 0.2016, 0.07619, 1.0, 0.5333, 0.2016, 0.07619, 1.0, 0.1981, 0.06848, 0.02416, 1.0, 0.1981, 0.06848, 0.02416, 1.0, 0.5333, 0.2016, 0.07619, 1.0, 0.1981, 0.06848, 0.02416, 1.0, 0.5333, 0.2016, 0.07619, 1.0, 0.5333, 0.2016, 0.07619, 1.0, 0.1981, 0.06848, 0.02416, 1.0, 0.1981, 0.06848, 0.02416, 1.0, 0.5333, 0.2016, 0.07619, 1.0, 0.1981, 0.06848, 0.02416, 1.0, 0.5333, 0.2016, 0.07619, 1.0, 0.5333, 0.2016, 0.07619, 1.0, 0.3613, 0.5972, 0.1221, 1.0, 0.05448, 0.0865, 0.02122, 1.0, 0.117, 0.1878, 0.04092, 1.0, 0.3613, 0.5972, 0.1221, 1.0, 0.117, 0.1878, 0.04092, 1.0, 0.7379, 0.7231, 0.03434, 1.0, 0.117, 0.1878, 0.04092, 1.0, 0.05448, 0.08866, 0.02122, 1.0, 0.3613, 0.5972, 0.1221, 1.0, 0.117, 0.1878, 0.04092, 1.0, 0.3613, 0.5972, 0.1221, 1.0, 0.7529, 0.7379, 0.03434, 1.0, 0.117, 0.1878, 0.04092, 1.0, 0.05448, 0.08866, 0.02122, 1.0, 0.3613, 0.5972, 0.1221, 1.0, 0.117, 0.1878, 0.04092, 1.0, 0.3613, 0.5972, 0.1221, 1.0, 0.7529, 0.7379, 0.03434, 1.0, 0.3613, 0.5972, 0.1221, 1.0, 0.05448, 0.08866, 0.02122, 1.0, 0.117, 0.1878, 0.04092, 1.0, 0.3613, 0.5972, 0.1221, 1.0, 0.117, 0.1878, 0.04092, 1.0, 0.7379, 0.7231, 0.03434, 1.0, 0.3613, 0.5972, 0.1221, 1.0, 0.05448, 0.08866, 0.02122, 1.0, 0.117, 0.1878, 0.04092, 1.0, 0.3613, 0.5972, 0.1221, 1.0, 0.117, 0.1878, 0.04092, 1.0, 0.7379, 0.7231, 0.03434, 1.0, 0.117, 0.1878, 0.04092, 1.0, 0.05448, 0.08866, 0.02122, 1.0, 0.3613, 0.5972, 0.1221, 1.0, 0.117, 0.1878, 0.04092, 1.0, 0.3613, 0.5972, 0.1221, 1.0, 0.7529, 0.7379, 0.03434, 1.0])
me_polysurface3.materials.append(mat_initialshadinggroup)
me_polysurface3.use_remesh_preserve_volume = False
me_polysurface3.use_remesh_preserve_attributes = False
me_polysurface3.use_mirror_vertex_groups = False
me_polysurface3.update()

# ---- objects
ob_palm_tree = bpy.data.objects.new('Palm_Tree', me_polysurface3)

# ---- transforms, parenting, visibility, modifiers, constraints
ob_palm_tree.location = (0.0, -6.618, 430.5)
ob_palm_tree.rotation_euler = (1.571, -0.0, 3.142)
ob_palm_tree.scale = (52.1, 52.1, 52.1)
ob_palm_tree.show_in_front = True
ob_palm_tree.lineart.crease_threshold = 0.0
_m = ob_palm_tree.modifiers.new('EdgeSplit', 'EDGE_SPLIT')
_m.use_edge_angle = False

# ---- collection membership
col_collection_1.objects.link(ob_palm_tree)

# ---- scene / render settings (as saved in the file)
scene.frame_start = 1; scene.frame_end = 250; scene.frame_set(1)
scene.render.engine = 'BLENDER_EEVEE_NEXT'
scene.render.image_settings.color_mode = 'RGB'
scene.render.image_settings.compression = 90
scene.render.resolution_percentage = 50
scene.render.dither_intensity = 0.0
scene.render.bake_margin = 2
scene.render.bake_bias = 0.0
scene.cycles.use_denoising = False
scene.cycles.samples = 10
scene.cycles.sampling_pattern = 'TABULATED_SOBOL'
scene.cycles.light_sampling_threshold = 0.0
scene.cycles.use_adaptive_sampling = False
scene.cycles.use_light_tree = False
scene.cycles.blur_glossy = 0.0
scene.cycles.volume_bounces = 1
scene.cycles.pixel_filter_type = 'GAUSSIAN'
scene.cycles.sample_clamp_indirect = 0.0
scene.view_settings.view_transform = 'Standard'
bpy.context.view_layer.update()

# ---- added for rendering (the .blend has no active camera and no usable light): camera, sun
cam_auto = bpy.data.cameras.new('AutoCamera')
cam_auto.lens = 50.0
cam_auto.sensor_width = 36.0
cam_auto.clip_end = 11783.9
ob_auto_camera = bpy.data.objects.new('AutoCamera', cam_auto)
scene.collection.objects.link(ob_auto_camera)
ob_auto_camera.location = (635.644, -805.447, 815.208)
ob_auto_camera.rotation_euler = (1.09748, -7.21219e-08, 0.694738)
scene.camera = ob_auto_camera
light_auto_sun = bpy.data.lights.new('AutoSun', 'SUN')
light_auto_sun.energy = 3.0
light_auto_sun.angle = 0.0523599
ob_auto_sun = bpy.data.objects.new('AutoSun', light_auto_sun)
scene.collection.objects.link(ob_auto_sun)
ob_auto_sun.rotation_euler = (0.872665, 0.174533, 0.523599)
bpy.context.view_layer.update()
